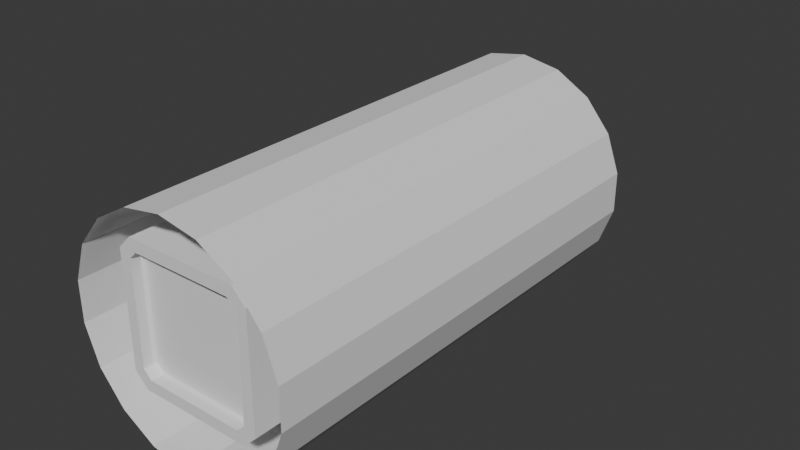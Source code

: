 # Source: SM_Helen_Interior.blend  (saved by Blender 4.2.66; exported with 4.5.12 LTS)
import bpy
from mathutils import Matrix  # noqa: F401  (used for matrix-valued properties, if any)

bpy.ops.wm.read_factory_settings(use_empty=True)
scene = bpy.context.scene
scene.name = 'Scene'

# ---- collections
col_sm_helen_interior = bpy.data.collections.new('SM_Helen_Interior'); scene.collection.children.link(col_sm_helen_interior)

# ---- world
world_world = bpy.data.worlds.new('World'); scene.world = world_world
world_world.use_nodes = True; world_world.node_tree.nodes.clear()
_N = world_world.node_tree.nodes; _L = world_world.node_tree.links
n0 = _N.new('ShaderNodeOutputWorld'); n0.name = 'World Output'; n0.location = (300, 300)
n1 = _N.new('ShaderNodeBackground'); n1.name = 'Background'; n1.location = (10, 300)
n1.inputs[0].default_value = (0.05088, 0.05088, 0.05088, 1.0)
_L.new(n1.outputs[0], n0.inputs[0])
n0.is_active_output = True
world_world.color = (0.05088, 0.05088, 0.05088)
world_world.sun_shadow_jitter_overblur = 0.0

# ---- meshes
me_circle = bpy.data.meshes.new('Circle')
me_circle.from_pydata([(-0.03288, 1.502, -0.03853), (0.04345, 1.556, -0.03853), (-1.217, 1.442, -0.03853), (-2.109, 0.866, -0.03853), (-2.109, 0.866, 0.03853), (-2.057, 0.8261, 0.03853), (2.057, 0.8261, -0.03853), (2.057, 0.8261, 0.03853), (2.109, 0.866, 0.03853), (1.217, 1.442, 0.03853), (-1.222, 1.44, 0.03853), (-1.186, 1.39, -0.03853), (-0.03288, 1.502, 0.03853), (-0.04345, 1.556, -0.03853), (-0.04345, 1.556, 0.03853), (-2.057, 0.8261, -0.03853), (-1.186, 1.39, 0.03853), (1.186, 1.39, -0.03853), (1.186, 1.39, 0.03853), (2.109, 0.866, -0.03853), (0.03288, 1.502, 0.03853), (0.04345, 1.556, 0.03853), (1.22, 1.441, -0.03853), (0.03288, 1.502, -0.03853)], [], [(3, 2, 11, 15), (6, 17, 22, 19), (4, 5, 16, 10), (18, 20, 23, 17), (17, 23, 1, 22), (2, 13, 0, 11), (8, 9, 18, 7), (23, 0, 13, 1), (1, 13, 14, 21), (21, 14, 12, 20), (20, 12, 0, 23), (15, 5, 4, 3), (19, 8, 7, 6), (12, 16, 11, 0), (13, 2, 10, 14), (16, 5, 15, 11), (2, 3, 4, 10), (17, 6, 7, 18), (9, 8, 19, 22), (20, 18, 9, 21), (21, 9, 22, 1), (16, 12, 14, 10)])
me_circle.update()
me_cube_004 = bpy.data.meshes.new('Cube.004')
me_cube_004.from_pydata([(-0.3153, -0.08079, -0.177), (-0.3153, -0.08079, 0.2595), (-0.3153, -0.002919, -0.177), (-0.3153, -0.002919, 0.2595), (0.3153, -0.08079, -0.177), (0.3153, -0.08079, 0.2595), (0.3153, -0.002919, -0.177), (0.3153, -0.002919, 0.2595), (0.2512, -0.08079, -0.1404), (0.2512, -0.08079, 0.2215), (-0.2512, -0.08079, 0.2215), (-0.2512, -0.08079, -0.1404), (-0.3153, -0.002919, -0.2845), (-0.3153, -0.08079, -0.2845), (0.3153, -0.002919, -0.2845), (0.3153, -0.08079, -0.2845), (0.2428, -0.07219, -0.1304), (0.2428, -0.07219, 0.2115), (-0.2428, -0.07219, 0.2115), (-0.2428, -0.07219, -0.1304), (-0.02947, -0.0939, -0.246), (-0.02947, -0.0939, -0.2171), (0.009399, -0.0939, -0.246), (0.009399, -0.0939, -0.2171), (-0.03373, -0.08777, -0.2491), (-0.03373, -0.09525, -0.2315), (-0.03373, -0.08777, -0.2139), (0.01366, -0.08777, -0.2491), (0.01366, -0.08777, -0.2139), (0.01366, -0.09525, -0.2315), (-0.01004, -0.09525, -0.2491), (-0.01004, -0.09525, -0.2139), (-0.04267, -0.08777, -0.2315), (0.0226, -0.08777, -0.2315), (-0.01004, -0.09807, -0.2315), (-0.01004, -0.08777, -0.2558), (-0.01004, -0.08777, -0.2073), (-0.03373, -0.07895, -0.2491), (-0.03373, -0.07895, -0.2139), (0.01366, -0.07895, -0.2491), (0.01366, -0.07895, -0.2139), (-0.04267, -0.07895, -0.2315), (0.0226, -0.07895, -0.2315), (-0.01004, -0.07895, -0.2558), (-0.01004, -0.07895, -0.2073), (0.06018, -0.09236, -0.2425), (0.06018, -0.09236, -0.2206), (0.08964, -0.09236, -0.2425), (0.08964, -0.09236, -0.2206), (0.05696, -0.08771, -0.2449), (0.05696, -0.09338, -0.2315), (0.05696, -0.08771, -0.2182), (0.09287, -0.08771, -0.2449), (0.09287, -0.08771, -0.2182), (0.09287, -0.09338, -0.2315), (0.07491, -0.09338, -0.2449), (0.07491, -0.09338, -0.2182), (0.05018, -0.08771, -0.2315), (0.09965, -0.08771, -0.2315), (0.07491, -0.09552, -0.2315), (0.07491, -0.08771, -0.2499), (0.07491, -0.08771, -0.2131), (0.05696, -0.06815, -0.2449), (0.05696, -0.06815, -0.2182), (0.09287, -0.06815, -0.2449), (0.09287, -0.06815, -0.2182), (0.05018, -0.06815, -0.2315), (0.09965, -0.06815, -0.2315), (0.07491, -0.06815, -0.2499), (0.07491, -0.06815, -0.2131), (-0.1112, -0.09236, -0.2425), (-0.1112, -0.09236, -0.2206), (-0.08174, -0.09236, -0.2425), (-0.08174, -0.09236, -0.2206), (-0.1144, -0.08771, -0.2449), (-0.1144, -0.09338, -0.2315), (-0.1144, -0.08771, -0.2182), (-0.07851, -0.08771, -0.2449), (-0.07851, -0.08771, -0.2182), (-0.07851, -0.09338, -0.2315), (-0.09647, -0.09338, -0.2449), (-0.09647, -0.09338, -0.2182), (-0.1212, -0.08771, -0.2315), (-0.07174, -0.08771, -0.2315), (-0.09647, -0.09552, -0.2315), (-0.09647, -0.08771, -0.2499), (-0.09647, -0.08771, -0.2131), (-0.1144, -0.06815, -0.2449), (-0.1144, -0.06815, -0.2182), (-0.07851, -0.06815, -0.2449), (-0.07851, -0.06815, -0.2182), (-0.1212, -0.06815, -0.2315), (-0.07174, -0.06815, -0.2315), (-0.09647, -0.06815, -0.2499), (-0.09647, -0.06815, -0.2131)], [], [(0, 1, 3, 2), (2, 3, 7, 6), (6, 7, 5, 4), (16, 17, 18, 19), (6, 4, 15, 14), (7, 3, 1, 5), (4, 5, 9, 8), (5, 1, 10, 9), (1, 0, 11, 10), (0, 4, 8, 11), (12, 14, 15, 13), (2, 6, 14, 12), (0, 2, 12, 13), (8, 9, 17, 16), (9, 10, 18, 17), (10, 11, 19, 18), (11, 8, 16, 19), (15, 4, 0, 13), (20, 25, 32, 24), (25, 21, 26, 32), (33, 28, 23, 29), (27, 33, 29, 22), (22, 29, 34, 30), (29, 23, 31, 34), (34, 31, 21, 25), (30, 34, 25, 20), (35, 27, 22, 30), (24, 35, 30, 20), (36, 26, 21, 31), (28, 36, 31, 23), (33, 27, 39, 42), (28, 33, 42, 40), (35, 24, 37, 43), (32, 26, 38, 41), (27, 35, 43, 39), (36, 28, 40, 44), (26, 36, 44, 38), (24, 32, 41, 37), (45, 50, 57, 49), (50, 46, 51, 57), (58, 53, 48, 54), (52, 58, 54, 47), (47, 54, 59, 55), (54, 48, 56, 59), (59, 56, 46, 50), (55, 59, 50, 45), (60, 52, 47, 55), (49, 60, 55, 45), (61, 51, 46, 56), (53, 61, 56, 48), (58, 52, 64, 67), (53, 58, 67, 65), (60, 49, 62, 68), (57, 51, 63, 66), (52, 60, 68, 64), (61, 53, 65, 69), (51, 61, 69, 63), (49, 57, 66, 62), (70, 75, 82, 74), (75, 71, 76, 82), (83, 78, 73, 79), (77, 83, 79, 72), (72, 79, 84, 80), (79, 73, 81, 84), (84, 81, 71, 75), (80, 84, 75, 70), (85, 77, 72, 80), (74, 85, 80, 70), (86, 76, 71, 81), (78, 86, 81, 73), (83, 77, 89, 92), (78, 83, 92, 90), (85, 74, 87, 93), (82, 76, 88, 91), (77, 85, 93, 89), (86, 78, 90, 94), (76, 86, 94, 88), (74, 82, 91, 87)])
me_cube_004.polygons.foreach_set('use_smooth', [0, 0, 0, 0, 0, 0, 0, 0, 0, 0, 0, 0, 0, 0, 0, 0, 0, 0, 1, 1, 1, 1, 1, 1, 1, 1, 1, 1, 1, 1, 1, 1, 1, 1, 1, 1, 1, 1, 1, 1, 1, 1, 1, 1, 1, 1, 1, 1, 1, 1, 1, 1, 1, 1, 1, 1, 1, 1, 1, 1, 1, 1, 1, 1, 1, 1, 1, 1, 1, 1, 1, 1, 1, 1, 1, 1, 1, 1])
_uv = me_cube_004.uv_layers.new(name='UVMap')
_uv.uv.foreach_set('vector', [0.375, 0.0, 0.625, 0.0, 0.625, 0.25, 0.375, 0.25, 0.375, 0.25, 0.625, 0.25, 0.625, 0.5, 0.375, 0.5, 0.375, 0.5, 0.625, 0.5, 0.625, 0.75, 0.375, 0.75, 0.4056, 0.778, 0.5944, 0.778, 0.5944, 0.972, 0.4056, 0.972, 0.375, 0.5, 0.375, 0.75, 0.375, 0.75, 0.375, 0.5, 0.625, 0.5, 0.875, 0.5, 0.875, 0.75, 0.625, 0.75, 0.375, 0.75, 0.625, 0.75, 0.6049, 0.7701, 0.3951, 0.7701, 0.625, 0.75, 0.625, 1.0, 0.6049, 0.9799, 0.6049, 0.7701, 0.625, 1.0, 0.375, 1.0, 0.3951, 0.9799, 0.6049, 0.9799, 0.375, 1.0, 0.375, 0.75, 0.3951, 0.7701, 0.3951, 0.9799, 0.125, 0.5, 0.375, 0.5, 0.375, 0.75, 0.125, 0.75, 0.375, 0.25, 0.375, 0.5, 0.375, 0.5, 0.375, 0.25, 0.375, 0.0, 0.375, 0.25, 0.375, 0.25, 0.375, 0.0, 0.3951, 0.7701, 0.6049, 0.7701, 0.5944, 0.778, 0.4056, 0.778, 0.6049, 0.7701, 0.6049, 0.9799, 0.5944, 0.972, 0.5944, 0.778, 0.6049, 0.9799, 0.3951, 0.9799, 0.4056, 0.972, 0.5944, 0.972, 0.3951, 0.9799, 0.3951, 0.7701, 0.4056, 0.778, 0.4056, 0.972, 0.375, 0.75, 0.375, 0.75, 0.375, 0.0, 0.125, 0.75, 0.375, 0.0, 0.5, 0.0, 0.5, 0.125, 0.375, 0.125, 0.5, 0.0, 0.625, 0.0, 0.625, 0.125, 0.5, 0.125, 0.5, 0.625, 0.625, 0.625, 0.625, 0.75, 0.5, 0.75, 0.375, 0.625, 0.5, 0.625, 0.5, 0.75, 0.375, 0.75, 0.375, 0.75, 0.5, 0.75, 0.5, 0.875, 0.375, 0.875, 0.5, 0.75, 0.625, 0.75, 0.625, 0.875, 0.5, 0.875, 0.5, 0.875, 0.625, 0.875, 0.625, 1.0, 0.5, 1.0, 0.375, 0.875, 0.5, 0.875, 0.5, 1.0, 0.375, 1.0, 0.25, 0.625, 0.375, 0.625, 0.375, 0.75, 0.25, 0.75, 0.125, 0.625, 0.25, 0.625, 0.25, 0.75, 0.125, 0.75, 0.75, 0.625, 0.875, 0.625, 0.875, 0.75, 0.75, 0.75, 0.625, 0.625, 0.75, 0.625, 0.75, 0.75, 0.625, 0.75, 0.5, 0.625, 0.375, 0.625, 0.375, 0.625, 0.5, 0.625, 0.625, 0.625, 0.5, 0.625, 0.5, 0.625, 0.625, 0.625, 0.25, 0.625, 0.125, 0.625, 0.125, 0.625, 0.25, 0.625, 0.5, 0.125, 0.625, 0.125, 0.625, 0.125, 0.5, 0.125, 0.375, 0.625, 0.25, 0.625, 0.25, 0.625, 0.375, 0.625, 0.75, 0.625, 0.625, 0.625, 0.625, 0.625, 0.75, 0.625, 0.875, 0.625, 0.75, 0.625, 0.75, 0.625, 0.875, 0.625, 0.375, 0.125, 0.5, 0.125, 0.5, 0.125, 0.375, 0.125, 0.375, 0.0, 0.5, 0.0, 0.5, 0.125, 0.375, 0.125, 0.5, 0.0, 0.625, 0.0, 0.625, 0.125, 0.5, 0.125, 0.5, 0.625, 0.625, 0.625, 0.625, 0.75, 0.5, 0.75, 0.375, 0.625, 0.5, 0.625, 0.5, 0.75, 0.375, 0.75, 0.375, 0.75, 0.5, 0.75, 0.5, 0.875, 0.375, 0.875, 0.5, 0.75, 0.625, 0.75, 0.625, 0.875, 0.5, 0.875, 0.5, 0.875, 0.625, 0.875, 0.625, 1.0, 0.5, 1.0, 0.375, 0.875, 0.5, 0.875, 0.5, 1.0, 0.375, 1.0, 0.25, 0.625, 0.375, 0.625, 0.375, 0.75, 0.25, 0.75, 0.125, 0.625, 0.25, 0.625, 0.25, 0.75, 0.125, 0.75, 0.75, 0.625, 0.875, 0.625, 0.875, 0.75, 0.75, 0.75, 0.625, 0.625, 0.75, 0.625, 0.75, 0.75, 0.625, 0.75, 0.5, 0.625, 0.375, 0.625, 0.375, 0.625, 0.5, 0.625, 0.625, 0.625, 0.5, 0.625, 0.5, 0.625, 0.625, 0.625, 0.25, 0.625, 0.125, 0.625, 0.125, 0.625, 0.25, 0.625, 0.5, 0.125, 0.625, 0.125, 0.625, 0.125, 0.5, 0.125, 0.375, 0.625, 0.25, 0.625, 0.25, 0.625, 0.375, 0.625, 0.75, 0.625, 0.625, 0.625, 0.625, 0.625, 0.75, 0.625, 0.875, 0.625, 0.75, 0.625, 0.75, 0.625, 0.875, 0.625, 0.375, 0.125, 0.5, 0.125, 0.5, 0.125, 0.375, 0.125, 0.375, 0.0, 0.5, 0.0, 0.5, 0.125, 0.375, 0.125, 0.5, 0.0, 0.625, 0.0, 0.625, 0.125, 0.5, 0.125, 0.5, 0.625, 0.625, 0.625, 0.625, 0.75, 0.5, 0.75, 0.375, 0.625, 0.5, 0.625, 0.5, 0.75, 0.375, 0.75, 0.375, 0.75, 0.5, 0.75, 0.5, 0.875, 0.375, 0.875, 0.5, 0.75, 0.625, 0.75, 0.625, 0.875, 0.5, 0.875, 0.5, 0.875, 0.625, 0.875, 0.625, 1.0, 0.5, 1.0, 0.375, 0.875, 0.5, 0.875, 0.5, 1.0, 0.375, 1.0, 0.25, 0.625, 0.375, 0.625, 0.375, 0.75, 0.25, 0.75, 0.125, 0.625, 0.25, 0.625, 0.25, 0.75, 0.125, 0.75, 0.75, 0.625, 0.875, 0.625, 0.875, 0.75, 0.75, 0.75, 0.625, 0.625, 0.75, 0.625, 0.75, 0.75, 0.625, 0.75, 0.5, 0.625, 0.375, 0.625, 0.375, 0.625, 0.5, 0.625, 0.625, 0.625, 0.5, 0.625, 0.5, 0.625, 0.625, 0.625, 0.25, 0.625, 0.125, 0.625, 0.125, 0.625, 0.25, 0.625, 0.5, 0.125, 0.625, 0.125, 0.625, 0.125, 0.5, 0.125, 0.375, 0.625, 0.25, 0.625, 0.25, 0.625, 0.375, 0.625, 0.75, 0.625, 0.625, 0.625, 0.625, 0.625, 0.75, 0.625, 0.875, 0.625, 0.75, 0.625, 0.75, 0.625, 0.875, 0.625, 0.375, 0.125, 0.5, 0.125, 0.5, 0.125, 0.375, 0.125])
me_cube_004.update()
me_cube_007 = bpy.data.meshes.new('Cube.007')
me_cube_007.from_pydata([(-0.3153, -0.08079, -0.177), (-0.3153, -0.08079, 0.2595), (-0.3153, -0.002919, -0.177), (-0.3153, -0.002919, 0.2595), (0.3153, -0.08079, -0.177), (0.3153, -0.08079, 0.2595), (0.3153, -0.002919, -0.177), (0.3153, -0.002919, 0.2595), (0.2512, -0.08079, -0.1404), (0.2512, -0.08079, 0.2215), (-0.2512, -0.08079, 0.2215), (-0.2512, -0.08079, -0.1404), (-0.3153, -0.002919, -0.2845), (-0.3153, -0.08079, -0.2845), (0.3153, -0.002919, -0.2845), (0.3153, -0.08079, -0.2845), (0.2428, -0.07219, -0.1304), (0.2428, -0.07219, 0.2115), (-0.2428, -0.07219, 0.2115), (-0.2428, -0.07219, -0.1304), (-0.02947, -0.0939, -0.246), (-0.02947, -0.0939, -0.2171), (0.009399, -0.0939, -0.246), (0.009399, -0.0939, -0.2171), (-0.03373, -0.08777, -0.2491), (-0.03373, -0.09525, -0.2315), (-0.03373, -0.08777, -0.2139), (0.01366, -0.08777, -0.2491), (0.01366, -0.08777, -0.2139), (0.01366, -0.09525, -0.2315), (-0.01004, -0.09525, -0.2491), (-0.01004, -0.09525, -0.2139), (-0.04267, -0.08777, -0.2315), (0.0226, -0.08777, -0.2315), (-0.01004, -0.09807, -0.2315), (-0.01004, -0.08777, -0.2558), (-0.01004, -0.08777, -0.2073), (-0.03373, -0.07895, -0.2491), (-0.03373, -0.07895, -0.2139), (0.01366, -0.07895, -0.2491), (0.01366, -0.07895, -0.2139), (-0.04267, -0.07895, -0.2315), (0.0226, -0.07895, -0.2315), (-0.01004, -0.07895, -0.2558), (-0.01004, -0.07895, -0.2073), (0.06018, -0.09236, -0.2425), (0.06018, -0.09236, -0.2206), (0.08964, -0.09236, -0.2425), (0.08964, -0.09236, -0.2206), (0.05696, -0.08771, -0.2449), (0.05696, -0.09338, -0.2315), (0.05696, -0.08771, -0.2182), (0.09287, -0.08771, -0.2449), (0.09287, -0.08771, -0.2182), (0.09287, -0.09338, -0.2315), (0.07491, -0.09338, -0.2449), (0.07491, -0.09338, -0.2182), (0.05018, -0.08771, -0.2315), (0.09965, -0.08771, -0.2315), (0.07491, -0.09552, -0.2315), (0.07491, -0.08771, -0.2499), (0.07491, -0.08771, -0.2131), (0.05696, -0.06815, -0.2449), (0.05696, -0.06815, -0.2182), (0.09287, -0.06815, -0.2449), (0.09287, -0.06815, -0.2182), (0.05018, -0.06815, -0.2315), (0.09965, -0.06815, -0.2315), (0.07491, -0.06815, -0.2499), (0.07491, -0.06815, -0.2131), (-0.1112, -0.09236, -0.2425), (-0.1112, -0.09236, -0.2206), (-0.08174, -0.09236, -0.2425), (-0.08174, -0.09236, -0.2206), (-0.1144, -0.08771, -0.2449), (-0.1144, -0.09338, -0.2315), (-0.1144, -0.08771, -0.2182), (-0.07851, -0.08771, -0.2449), (-0.07851, -0.08771, -0.2182), (-0.07851, -0.09338, -0.2315), (-0.09647, -0.09338, -0.2449), (-0.09647, -0.09338, -0.2182), (-0.1212, -0.08771, -0.2315), (-0.07174, -0.08771, -0.2315), (-0.09647, -0.09552, -0.2315), (-0.09647, -0.08771, -0.2499), (-0.09647, -0.08771, -0.2131), (-0.1144, -0.06815, -0.2449), (-0.1144, -0.06815, -0.2182), (-0.07851, -0.06815, -0.2449), (-0.07851, -0.06815, -0.2182), (-0.1212, -0.06815, -0.2315), (-0.07174, -0.06815, -0.2315), (-0.09647, -0.06815, -0.2499), (-0.09647, -0.06815, -0.2131)], [], [(0, 1, 3, 2), (2, 3, 7, 6), (6, 7, 5, 4), (16, 17, 18, 19), (6, 4, 15, 14), (7, 3, 1, 5), (4, 5, 9, 8), (5, 1, 10, 9), (1, 0, 11, 10), (0, 4, 8, 11), (12, 14, 15, 13), (2, 6, 14, 12), (0, 2, 12, 13), (8, 9, 17, 16), (9, 10, 18, 17), (10, 11, 19, 18), (11, 8, 16, 19), (15, 4, 0, 13), (20, 25, 32, 24), (25, 21, 26, 32), (33, 28, 23, 29), (27, 33, 29, 22), (22, 29, 34, 30), (29, 23, 31, 34), (34, 31, 21, 25), (30, 34, 25, 20), (35, 27, 22, 30), (24, 35, 30, 20), (36, 26, 21, 31), (28, 36, 31, 23), (33, 27, 39, 42), (28, 33, 42, 40), (35, 24, 37, 43), (32, 26, 38, 41), (27, 35, 43, 39), (36, 28, 40, 44), (26, 36, 44, 38), (24, 32, 41, 37), (45, 50, 57, 49), (50, 46, 51, 57), (58, 53, 48, 54), (52, 58, 54, 47), (47, 54, 59, 55), (54, 48, 56, 59), (59, 56, 46, 50), (55, 59, 50, 45), (60, 52, 47, 55), (49, 60, 55, 45), (61, 51, 46, 56), (53, 61, 56, 48), (58, 52, 64, 67), (53, 58, 67, 65), (60, 49, 62, 68), (57, 51, 63, 66), (52, 60, 68, 64), (61, 53, 65, 69), (51, 61, 69, 63), (49, 57, 66, 62), (70, 75, 82, 74), (75, 71, 76, 82), (83, 78, 73, 79), (77, 83, 79, 72), (72, 79, 84, 80), (79, 73, 81, 84), (84, 81, 71, 75), (80, 84, 75, 70), (85, 77, 72, 80), (74, 85, 80, 70), (86, 76, 71, 81), (78, 86, 81, 73), (83, 77, 89, 92), (78, 83, 92, 90), (85, 74, 87, 93), (82, 76, 88, 91), (77, 85, 93, 89), (86, 78, 90, 94), (76, 86, 94, 88), (74, 82, 91, 87)])
me_cube_007.polygons.foreach_set('use_smooth', [0, 0, 0, 0, 0, 0, 0, 0, 0, 0, 0, 0, 0, 0, 0, 0, 0, 0, 1, 1, 1, 1, 1, 1, 1, 1, 1, 1, 1, 1, 1, 1, 1, 1, 1, 1, 1, 1, 1, 1, 1, 1, 1, 1, 1, 1, 1, 1, 1, 1, 1, 1, 1, 1, 1, 1, 1, 1, 1, 1, 1, 1, 1, 1, 1, 1, 1, 1, 1, 1, 1, 1, 1, 1, 1, 1, 1, 1])
_uv = me_cube_007.uv_layers.new(name='UVMap')
_uv.uv.foreach_set('vector', [0.375, 0.0, 0.625, 0.0, 0.625, 0.25, 0.375, 0.25, 0.375, 0.25, 0.625, 0.25, 0.625, 0.5, 0.375, 0.5, 0.375, 0.5, 0.625, 0.5, 0.625, 0.75, 0.375, 0.75, 0.4056, 0.778, 0.5944, 0.778, 0.5944, 0.972, 0.4056, 0.972, 0.375, 0.5, 0.375, 0.75, 0.375, 0.75, 0.375, 0.5, 0.625, 0.5, 0.875, 0.5, 0.875, 0.75, 0.625, 0.75, 0.375, 0.75, 0.625, 0.75, 0.6049, 0.7701, 0.3951, 0.7701, 0.625, 0.75, 0.625, 1.0, 0.6049, 0.9799, 0.6049, 0.7701, 0.625, 1.0, 0.375, 1.0, 0.3951, 0.9799, 0.6049, 0.9799, 0.375, 1.0, 0.375, 0.75, 0.3951, 0.7701, 0.3951, 0.9799, 0.125, 0.5, 0.375, 0.5, 0.375, 0.75, 0.125, 0.75, 0.375, 0.25, 0.375, 0.5, 0.375, 0.5, 0.375, 0.25, 0.375, 0.0, 0.375, 0.25, 0.375, 0.25, 0.375, 0.0, 0.3951, 0.7701, 0.6049, 0.7701, 0.5944, 0.778, 0.4056, 0.778, 0.6049, 0.7701, 0.6049, 0.9799, 0.5944, 0.972, 0.5944, 0.778, 0.6049, 0.9799, 0.3951, 0.9799, 0.4056, 0.972, 0.5944, 0.972, 0.3951, 0.9799, 0.3951, 0.7701, 0.4056, 0.778, 0.4056, 0.972, 0.375, 0.75, 0.375, 0.75, 0.375, 0.0, 0.125, 0.75, 0.375, 0.0, 0.5, 0.0, 0.5, 0.125, 0.375, 0.125, 0.5, 0.0, 0.625, 0.0, 0.625, 0.125, 0.5, 0.125, 0.5, 0.625, 0.625, 0.625, 0.625, 0.75, 0.5, 0.75, 0.375, 0.625, 0.5, 0.625, 0.5, 0.75, 0.375, 0.75, 0.375, 0.75, 0.5, 0.75, 0.5, 0.875, 0.375, 0.875, 0.5, 0.75, 0.625, 0.75, 0.625, 0.875, 0.5, 0.875, 0.5, 0.875, 0.625, 0.875, 0.625, 1.0, 0.5, 1.0, 0.375, 0.875, 0.5, 0.875, 0.5, 1.0, 0.375, 1.0, 0.25, 0.625, 0.375, 0.625, 0.375, 0.75, 0.25, 0.75, 0.125, 0.625, 0.25, 0.625, 0.25, 0.75, 0.125, 0.75, 0.75, 0.625, 0.875, 0.625, 0.875, 0.75, 0.75, 0.75, 0.625, 0.625, 0.75, 0.625, 0.75, 0.75, 0.625, 0.75, 0.5, 0.625, 0.375, 0.625, 0.375, 0.625, 0.5, 0.625, 0.625, 0.625, 0.5, 0.625, 0.5, 0.625, 0.625, 0.625, 0.25, 0.625, 0.125, 0.625, 0.125, 0.625, 0.25, 0.625, 0.5, 0.125, 0.625, 0.125, 0.625, 0.125, 0.5, 0.125, 0.375, 0.625, 0.25, 0.625, 0.25, 0.625, 0.375, 0.625, 0.75, 0.625, 0.625, 0.625, 0.625, 0.625, 0.75, 0.625, 0.875, 0.625, 0.75, 0.625, 0.75, 0.625, 0.875, 0.625, 0.375, 0.125, 0.5, 0.125, 0.5, 0.125, 0.375, 0.125, 0.375, 0.0, 0.5, 0.0, 0.5, 0.125, 0.375, 0.125, 0.5, 0.0, 0.625, 0.0, 0.625, 0.125, 0.5, 0.125, 0.5, 0.625, 0.625, 0.625, 0.625, 0.75, 0.5, 0.75, 0.375, 0.625, 0.5, 0.625, 0.5, 0.75, 0.375, 0.75, 0.375, 0.75, 0.5, 0.75, 0.5, 0.875, 0.375, 0.875, 0.5, 0.75, 0.625, 0.75, 0.625, 0.875, 0.5, 0.875, 0.5, 0.875, 0.625, 0.875, 0.625, 1.0, 0.5, 1.0, 0.375, 0.875, 0.5, 0.875, 0.5, 1.0, 0.375, 1.0, 0.25, 0.625, 0.375, 0.625, 0.375, 0.75, 0.25, 0.75, 0.125, 0.625, 0.25, 0.625, 0.25, 0.75, 0.125, 0.75, 0.75, 0.625, 0.875, 0.625, 0.875, 0.75, 0.75, 0.75, 0.625, 0.625, 0.75, 0.625, 0.75, 0.75, 0.625, 0.75, 0.5, 0.625, 0.375, 0.625, 0.375, 0.625, 0.5, 0.625, 0.625, 0.625, 0.5, 0.625, 0.5, 0.625, 0.625, 0.625, 0.25, 0.625, 0.125, 0.625, 0.125, 0.625, 0.25, 0.625, 0.5, 0.125, 0.625, 0.125, 0.625, 0.125, 0.5, 0.125, 0.375, 0.625, 0.25, 0.625, 0.25, 0.625, 0.375, 0.625, 0.75, 0.625, 0.625, 0.625, 0.625, 0.625, 0.75, 0.625, 0.875, 0.625, 0.75, 0.625, 0.75, 0.625, 0.875, 0.625, 0.375, 0.125, 0.5, 0.125, 0.5, 0.125, 0.375, 0.125, 0.375, 0.0, 0.5, 0.0, 0.5, 0.125, 0.375, 0.125, 0.5, 0.0, 0.625, 0.0, 0.625, 0.125, 0.5, 0.125, 0.5, 0.625, 0.625, 0.625, 0.625, 0.75, 0.5, 0.75, 0.375, 0.625, 0.5, 0.625, 0.5, 0.75, 0.375, 0.75, 0.375, 0.75, 0.5, 0.75, 0.5, 0.875, 0.375, 0.875, 0.5, 0.75, 0.625, 0.75, 0.625, 0.875, 0.5, 0.875, 0.5, 0.875, 0.625, 0.875, 0.625, 1.0, 0.5, 1.0, 0.375, 0.875, 0.5, 0.875, 0.5, 1.0, 0.375, 1.0, 0.25, 0.625, 0.375, 0.625, 0.375, 0.75, 0.25, 0.75, 0.125, 0.625, 0.25, 0.625, 0.25, 0.75, 0.125, 0.75, 0.75, 0.625, 0.875, 0.625, 0.875, 0.75, 0.75, 0.75, 0.625, 0.625, 0.75, 0.625, 0.75, 0.75, 0.625, 0.75, 0.5, 0.625, 0.375, 0.625, 0.375, 0.625, 0.5, 0.625, 0.625, 0.625, 0.5, 0.625, 0.5, 0.625, 0.625, 0.625, 0.25, 0.625, 0.125, 0.625, 0.125, 0.625, 0.25, 0.625, 0.5, 0.125, 0.625, 0.125, 0.625, 0.125, 0.5, 0.125, 0.375, 0.625, 0.25, 0.625, 0.25, 0.625, 0.375, 0.625, 0.75, 0.625, 0.625, 0.625, 0.625, 0.625, 0.75, 0.625, 0.875, 0.625, 0.75, 0.625, 0.75, 0.625, 0.875, 0.625, 0.375, 0.125, 0.5, 0.125, 0.5, 0.125, 0.375, 0.125])
me_cube_007.update()
me_cube_008 = bpy.data.meshes.new('Cube.008')
me_cube_008.from_pydata([(-0.3153, -0.08079, -0.177), (-0.3153, -0.08079, 0.2595), (-0.3153, -0.002919, -0.177), (-0.3153, -0.002919, 0.2595), (0.3153, -0.08079, -0.177), (0.3153, -0.08079, 0.2595), (0.3153, -0.002919, -0.177), (0.3153, -0.002919, 0.2595), (0.2512, -0.08079, -0.1404), (0.2512, -0.08079, 0.2215), (-0.2512, -0.08079, 0.2215), (-0.2512, -0.08079, -0.1404), (-0.3153, -0.002919, -0.2845), (-0.3153, -0.08079, -0.2845), (0.3153, -0.002919, -0.2845), (0.3153, -0.08079, -0.2845), (0.2428, -0.07219, -0.1304), (0.2428, -0.07219, 0.2115), (-0.2428, -0.07219, 0.2115), (-0.2428, -0.07219, -0.1304), (-0.02947, -0.0939, -0.246), (-0.02947, -0.0939, -0.2171), (0.009399, -0.0939, -0.246), (0.009399, -0.0939, -0.2171), (-0.03373, -0.08777, -0.2491), (-0.03373, -0.09525, -0.2315), (-0.03373, -0.08777, -0.2139), (0.01366, -0.08777, -0.2491), (0.01366, -0.08777, -0.2139), (0.01366, -0.09525, -0.2315), (-0.01004, -0.09525, -0.2491), (-0.01004, -0.09525, -0.2139), (-0.04267, -0.08777, -0.2315), (0.0226, -0.08777, -0.2315), (-0.01004, -0.09807, -0.2315), (-0.01004, -0.08777, -0.2558), (-0.01004, -0.08777, -0.2073), (-0.03373, -0.07895, -0.2491), (-0.03373, -0.07895, -0.2139), (0.01366, -0.07895, -0.2491), (0.01366, -0.07895, -0.2139), (-0.04267, -0.07895, -0.2315), (0.0226, -0.07895, -0.2315), (-0.01004, -0.07895, -0.2558), (-0.01004, -0.07895, -0.2073), (0.06018, -0.09236, -0.2425), (0.06018, -0.09236, -0.2206), (0.08964, -0.09236, -0.2425), (0.08964, -0.09236, -0.2206), (0.05696, -0.08771, -0.2449), (0.05696, -0.09338, -0.2315), (0.05696, -0.08771, -0.2182), (0.09287, -0.08771, -0.2449), (0.09287, -0.08771, -0.2182), (0.09287, -0.09338, -0.2315), (0.07491, -0.09338, -0.2449), (0.07491, -0.09338, -0.2182), (0.05018, -0.08771, -0.2315), (0.09965, -0.08771, -0.2315), (0.07491, -0.09552, -0.2315), (0.07491, -0.08771, -0.2499), (0.07491, -0.08771, -0.2131), (0.05696, -0.06815, -0.2449), (0.05696, -0.06815, -0.2182), (0.09287, -0.06815, -0.2449), (0.09287, -0.06815, -0.2182), (0.05018, -0.06815, -0.2315), (0.09965, -0.06815, -0.2315), (0.07491, -0.06815, -0.2499), (0.07491, -0.06815, -0.2131), (-0.1112, -0.09236, -0.2425), (-0.1112, -0.09236, -0.2206), (-0.08174, -0.09236, -0.2425), (-0.08174, -0.09236, -0.2206), (-0.1144, -0.08771, -0.2449), (-0.1144, -0.09338, -0.2315), (-0.1144, -0.08771, -0.2182), (-0.07851, -0.08771, -0.2449), (-0.07851, -0.08771, -0.2182), (-0.07851, -0.09338, -0.2315), (-0.09647, -0.09338, -0.2449), (-0.09647, -0.09338, -0.2182), (-0.1212, -0.08771, -0.2315), (-0.07174, -0.08771, -0.2315), (-0.09647, -0.09552, -0.2315), (-0.09647, -0.08771, -0.2499), (-0.09647, -0.08771, -0.2131), (-0.1144, -0.06815, -0.2449), (-0.1144, -0.06815, -0.2182), (-0.07851, -0.06815, -0.2449), (-0.07851, -0.06815, -0.2182), (-0.1212, -0.06815, -0.2315), (-0.07174, -0.06815, -0.2315), (-0.09647, -0.06815, -0.2499), (-0.09647, -0.06815, -0.2131)], [], [(0, 1, 3, 2), (2, 3, 7, 6), (6, 7, 5, 4), (16, 17, 18, 19), (6, 4, 15, 14), (7, 3, 1, 5), (4, 5, 9, 8), (5, 1, 10, 9), (1, 0, 11, 10), (0, 4, 8, 11), (12, 14, 15, 13), (2, 6, 14, 12), (0, 2, 12, 13), (8, 9, 17, 16), (9, 10, 18, 17), (10, 11, 19, 18), (11, 8, 16, 19), (15, 4, 0, 13), (20, 25, 32, 24), (25, 21, 26, 32), (33, 28, 23, 29), (27, 33, 29, 22), (22, 29, 34, 30), (29, 23, 31, 34), (34, 31, 21, 25), (30, 34, 25, 20), (35, 27, 22, 30), (24, 35, 30, 20), (36, 26, 21, 31), (28, 36, 31, 23), (33, 27, 39, 42), (28, 33, 42, 40), (35, 24, 37, 43), (32, 26, 38, 41), (27, 35, 43, 39), (36, 28, 40, 44), (26, 36, 44, 38), (24, 32, 41, 37), (45, 50, 57, 49), (50, 46, 51, 57), (58, 53, 48, 54), (52, 58, 54, 47), (47, 54, 59, 55), (54, 48, 56, 59), (59, 56, 46, 50), (55, 59, 50, 45), (60, 52, 47, 55), (49, 60, 55, 45), (61, 51, 46, 56), (53, 61, 56, 48), (58, 52, 64, 67), (53, 58, 67, 65), (60, 49, 62, 68), (57, 51, 63, 66), (52, 60, 68, 64), (61, 53, 65, 69), (51, 61, 69, 63), (49, 57, 66, 62), (70, 75, 82, 74), (75, 71, 76, 82), (83, 78, 73, 79), (77, 83, 79, 72), (72, 79, 84, 80), (79, 73, 81, 84), (84, 81, 71, 75), (80, 84, 75, 70), (85, 77, 72, 80), (74, 85, 80, 70), (86, 76, 71, 81), (78, 86, 81, 73), (83, 77, 89, 92), (78, 83, 92, 90), (85, 74, 87, 93), (82, 76, 88, 91), (77, 85, 93, 89), (86, 78, 90, 94), (76, 86, 94, 88), (74, 82, 91, 87)])
me_cube_008.polygons.foreach_set('use_smooth', [0, 0, 0, 0, 0, 0, 0, 0, 0, 0, 0, 0, 0, 0, 0, 0, 0, 0, 1, 1, 1, 1, 1, 1, 1, 1, 1, 1, 1, 1, 1, 1, 1, 1, 1, 1, 1, 1, 1, 1, 1, 1, 1, 1, 1, 1, 1, 1, 1, 1, 1, 1, 1, 1, 1, 1, 1, 1, 1, 1, 1, 1, 1, 1, 1, 1, 1, 1, 1, 1, 1, 1, 1, 1, 1, 1, 1, 1])
_uv = me_cube_008.uv_layers.new(name='UVMap')
_uv.uv.foreach_set('vector', [0.375, 0.0, 0.625, 0.0, 0.625, 0.25, 0.375, 0.25, 0.375, 0.25, 0.625, 0.25, 0.625, 0.5, 0.375, 0.5, 0.375, 0.5, 0.625, 0.5, 0.625, 0.75, 0.375, 0.75, 0.4056, 0.778, 0.5944, 0.778, 0.5944, 0.972, 0.4056, 0.972, 0.375, 0.5, 0.375, 0.75, 0.375, 0.75, 0.375, 0.5, 0.625, 0.5, 0.875, 0.5, 0.875, 0.75, 0.625, 0.75, 0.375, 0.75, 0.625, 0.75, 0.6049, 0.7701, 0.3951, 0.7701, 0.625, 0.75, 0.625, 1.0, 0.6049, 0.9799, 0.6049, 0.7701, 0.625, 1.0, 0.375, 1.0, 0.3951, 0.9799, 0.6049, 0.9799, 0.375, 1.0, 0.375, 0.75, 0.3951, 0.7701, 0.3951, 0.9799, 0.125, 0.5, 0.375, 0.5, 0.375, 0.75, 0.125, 0.75, 0.375, 0.25, 0.375, 0.5, 0.375, 0.5, 0.375, 0.25, 0.375, 0.0, 0.375, 0.25, 0.375, 0.25, 0.375, 0.0, 0.3951, 0.7701, 0.6049, 0.7701, 0.5944, 0.778, 0.4056, 0.778, 0.6049, 0.7701, 0.6049, 0.9799, 0.5944, 0.972, 0.5944, 0.778, 0.6049, 0.9799, 0.3951, 0.9799, 0.4056, 0.972, 0.5944, 0.972, 0.3951, 0.9799, 0.3951, 0.7701, 0.4056, 0.778, 0.4056, 0.972, 0.375, 0.75, 0.375, 0.75, 0.375, 0.0, 0.125, 0.75, 0.375, 0.0, 0.5, 0.0, 0.5, 0.125, 0.375, 0.125, 0.5, 0.0, 0.625, 0.0, 0.625, 0.125, 0.5, 0.125, 0.5, 0.625, 0.625, 0.625, 0.625, 0.75, 0.5, 0.75, 0.375, 0.625, 0.5, 0.625, 0.5, 0.75, 0.375, 0.75, 0.375, 0.75, 0.5, 0.75, 0.5, 0.875, 0.375, 0.875, 0.5, 0.75, 0.625, 0.75, 0.625, 0.875, 0.5, 0.875, 0.5, 0.875, 0.625, 0.875, 0.625, 1.0, 0.5, 1.0, 0.375, 0.875, 0.5, 0.875, 0.5, 1.0, 0.375, 1.0, 0.25, 0.625, 0.375, 0.625, 0.375, 0.75, 0.25, 0.75, 0.125, 0.625, 0.25, 0.625, 0.25, 0.75, 0.125, 0.75, 0.75, 0.625, 0.875, 0.625, 0.875, 0.75, 0.75, 0.75, 0.625, 0.625, 0.75, 0.625, 0.75, 0.75, 0.625, 0.75, 0.5, 0.625, 0.375, 0.625, 0.375, 0.625, 0.5, 0.625, 0.625, 0.625, 0.5, 0.625, 0.5, 0.625, 0.625, 0.625, 0.25, 0.625, 0.125, 0.625, 0.125, 0.625, 0.25, 0.625, 0.5, 0.125, 0.625, 0.125, 0.625, 0.125, 0.5, 0.125, 0.375, 0.625, 0.25, 0.625, 0.25, 0.625, 0.375, 0.625, 0.75, 0.625, 0.625, 0.625, 0.625, 0.625, 0.75, 0.625, 0.875, 0.625, 0.75, 0.625, 0.75, 0.625, 0.875, 0.625, 0.375, 0.125, 0.5, 0.125, 0.5, 0.125, 0.375, 0.125, 0.375, 0.0, 0.5, 0.0, 0.5, 0.125, 0.375, 0.125, 0.5, 0.0, 0.625, 0.0, 0.625, 0.125, 0.5, 0.125, 0.5, 0.625, 0.625, 0.625, 0.625, 0.75, 0.5, 0.75, 0.375, 0.625, 0.5, 0.625, 0.5, 0.75, 0.375, 0.75, 0.375, 0.75, 0.5, 0.75, 0.5, 0.875, 0.375, 0.875, 0.5, 0.75, 0.625, 0.75, 0.625, 0.875, 0.5, 0.875, 0.5, 0.875, 0.625, 0.875, 0.625, 1.0, 0.5, 1.0, 0.375, 0.875, 0.5, 0.875, 0.5, 1.0, 0.375, 1.0, 0.25, 0.625, 0.375, 0.625, 0.375, 0.75, 0.25, 0.75, 0.125, 0.625, 0.25, 0.625, 0.25, 0.75, 0.125, 0.75, 0.75, 0.625, 0.875, 0.625, 0.875, 0.75, 0.75, 0.75, 0.625, 0.625, 0.75, 0.625, 0.75, 0.75, 0.625, 0.75, 0.5, 0.625, 0.375, 0.625, 0.375, 0.625, 0.5, 0.625, 0.625, 0.625, 0.5, 0.625, 0.5, 0.625, 0.625, 0.625, 0.25, 0.625, 0.125, 0.625, 0.125, 0.625, 0.25, 0.625, 0.5, 0.125, 0.625, 0.125, 0.625, 0.125, 0.5, 0.125, 0.375, 0.625, 0.25, 0.625, 0.25, 0.625, 0.375, 0.625, 0.75, 0.625, 0.625, 0.625, 0.625, 0.625, 0.75, 0.625, 0.875, 0.625, 0.75, 0.625, 0.75, 0.625, 0.875, 0.625, 0.375, 0.125, 0.5, 0.125, 0.5, 0.125, 0.375, 0.125, 0.375, 0.0, 0.5, 0.0, 0.5, 0.125, 0.375, 0.125, 0.5, 0.0, 0.625, 0.0, 0.625, 0.125, 0.5, 0.125, 0.5, 0.625, 0.625, 0.625, 0.625, 0.75, 0.5, 0.75, 0.375, 0.625, 0.5, 0.625, 0.5, 0.75, 0.375, 0.75, 0.375, 0.75, 0.5, 0.75, 0.5, 0.875, 0.375, 0.875, 0.5, 0.75, 0.625, 0.75, 0.625, 0.875, 0.5, 0.875, 0.5, 0.875, 0.625, 0.875, 0.625, 1.0, 0.5, 1.0, 0.375, 0.875, 0.5, 0.875, 0.5, 1.0, 0.375, 1.0, 0.25, 0.625, 0.375, 0.625, 0.375, 0.75, 0.25, 0.75, 0.125, 0.625, 0.25, 0.625, 0.25, 0.75, 0.125, 0.75, 0.75, 0.625, 0.875, 0.625, 0.875, 0.75, 0.75, 0.75, 0.625, 0.625, 0.75, 0.625, 0.75, 0.75, 0.625, 0.75, 0.5, 0.625, 0.375, 0.625, 0.375, 0.625, 0.5, 0.625, 0.625, 0.625, 0.5, 0.625, 0.5, 0.625, 0.625, 0.625, 0.25, 0.625, 0.125, 0.625, 0.125, 0.625, 0.25, 0.625, 0.5, 0.125, 0.625, 0.125, 0.625, 0.125, 0.5, 0.125, 0.375, 0.625, 0.25, 0.625, 0.25, 0.625, 0.375, 0.625, 0.75, 0.625, 0.625, 0.625, 0.625, 0.625, 0.75, 0.625, 0.875, 0.625, 0.75, 0.625, 0.75, 0.625, 0.875, 0.625, 0.375, 0.125, 0.5, 0.125, 0.5, 0.125, 0.375, 0.125])
me_cube_008.update()
me_cube_009 = bpy.data.meshes.new('Cube.009')
me_cube_009.from_pydata([(-0.6568, -0.1969, -0.0946), (-1.171, -0.3782, 0.0946), (-0.6568, 0.1969, -0.0946), (-1.171, 0.3782, 0.0946), (0.6568, -0.1969, -0.0946), (1.171, -0.3782, 0.0946), (0.6568, 0.1969, -0.0946), (1.171, 0.3782, 0.0946), (0.02421, -0.08405, 0.3062), (0.02421, -0.08405, 0.05178), (0.02421, -0.05482, 0.3062), (0.02421, -0.05482, 0.05178), (-0.001099, -0.04021, 0.3062), (-0.001099, -0.04021, 0.05178), (-0.1125, -0.09846, 0.264), (0.1103, -0.09846, 0.264), (-0.001099, -0.09867, 0.05178), (-0.001099, -0.09867, 0.3062), (-0.02641, -0.08405, 0.05178), (-0.02641, -0.08405, 0.3062), (-0.02641, -0.05482, 0.05178), (-0.02641, -0.05482, 0.3062), (0.1103, -0.04041, 0.264), (-0.1125, -0.04041, 0.264), (0.1103, -0.01138, 0.3142), (-0.1125, -0.01138, 0.3142), (-0.1125, -0.1275, 0.3142), (0.1103, -0.1275, 0.3142), (-0.1125, -0.09846, 0.3645), (0.1103, -0.09846, 0.3645), (-0.1125, -0.04041, 0.3645), (0.1103, -0.04041, 0.3645), (-0.07042, 0.1969, -0.0946), (0.07042, 0.1969, -0.0946), (0.1213, 0.3782, 0.0946), (-0.1213, 0.3782, 0.0946), (0.1213, -0.3782, -0.0946), (-0.07042, -0.1969, -0.0946), (-0.1213, -0.3782, 0.0946), (0.1213, -0.3782, 0.0946), (-0.08324, 0.1684, 0.0946), (-0.08324, -0.3393, 0.0946), (0.08324, -0.3393, 0.0946), (0.08324, 0.1684, 0.0946), (-0.08324, 0.1684, 0.1169), (-0.08324, -0.3393, 0.1169), (0.08324, 0.1684, 0.1169), (0.08324, -0.3393, 0.1169), (-0.05557, 0.1522, 0.1169), (-0.05557, -0.3231, 0.1169), (0.05557, -0.3231, 0.1169), (0.05557, 0.1522, 0.1169), (-0.05557, 0.1522, 0.1116), (-0.05557, -0.3231, 0.1116), (0.05557, 0.1522, 0.1116), (0.05557, -0.3231, 0.1116), (-0.9647, 0.007462, 0.06227), (-0.9647, 0.007462, 0.1182), (-0.9647, 0.2518, 0.06227), (-0.9647, 0.2518, 0.1182), (-0.5887, 0.007462, 0.06227), (-0.5887, 0.007462, 0.1182), (-0.5887, 0.2518, 0.06227), (-0.5887, 0.2518, 0.1182), (-0.9647, 0.2807, 0.1182), (-0.9647, 0.2807, 0.06227), (-0.5887, 0.2807, 0.06227), (-0.5887, 0.2807, 0.1182), (-0.933, 0.2518, 0.185), (-0.6204, 0.2518, 0.185), (-0.933, 0.2807, 0.185), (-0.6204, 0.2807, 0.185), (-0.5337, 0.007462, 0.06227), (-0.5337, 0.007462, 0.1182), (-0.5337, 0.2518, 0.06227), (-0.5337, 0.2518, 0.1182), (-0.1577, 0.007462, 0.06227), (-0.1577, 0.007462, 0.1182), (-0.1577, 0.2518, 0.06227), (-0.1577, 0.2518, 0.1182), (-0.5337, 0.2807, 0.1182), (-0.5337, 0.2807, 0.06227), (-0.1577, 0.2807, 0.06227), (-0.1577, 0.2807, 0.1182), (-0.502, 0.2518, 0.185), (-0.1894, 0.2518, 0.185), (-0.502, 0.2807, 0.185), (-0.1894, 0.2807, 0.185), (0.1577, 0.007462, 0.06227), (0.1577, 0.007462, 0.1182), (0.1577, 0.2518, 0.06227), (0.1577, 0.2518, 0.1182), (0.5337, 0.007462, 0.06227), (0.5337, 0.007462, 0.1182), (0.5337, 0.2518, 0.06227), (0.5337, 0.2518, 0.1182), (0.1577, 0.2807, 0.1182), (0.1577, 0.2807, 0.06227), (0.5337, 0.2807, 0.06227), (0.5337, 0.2807, 0.1182), (0.1894, 0.2518, 0.185), (0.502, 0.2518, 0.185), (0.1894, 0.2807, 0.185), (0.502, 0.2807, 0.185), (0.5887, 0.007462, 0.06227), (0.5887, 0.007462, 0.1182), (0.5887, 0.2518, 0.06227), (0.5887, 0.2518, 0.1182), (0.9647, 0.007462, 0.06227), (0.9647, 0.007462, 0.1182), (0.9647, 0.2518, 0.06227), (0.9647, 0.2518, 0.1182), (0.5887, 0.2807, 0.1182), (0.5887, 0.2807, 0.06227), (0.9647, 0.2807, 0.06227), (0.9647, 0.2807, 0.1182), (0.6204, 0.2518, 0.185), (0.933, 0.2518, 0.185), (0.6204, 0.2807, 0.185), (0.933, 0.2807, 0.185), (-1.171, 0.3782, -0.0946), (-1.171, -0.3782, -0.0946), (1.171, -0.3782, -0.0946), (1.171, 0.3782, -0.0946), (-0.1213, 0.3782, -0.0946), (0.1213, 0.3782, -0.0946), (0.07042, -0.1969, -0.0946), (-0.1213, -0.3782, -0.0946), (0.07042, 0.1969, -0.5619), (0.07042, -0.1969, -0.5619), (-0.07042, -0.1969, -0.5619), (-0.07042, 0.1969, -0.5619), (-0.7388, 0.1969, -0.5619), (-0.7388, -0.1969, -0.5619), (0.7388, -0.1969, -0.5619), (0.7388, 0.1969, -0.5619), (0.07042, 0.1969, -0.9152), (0.07042, -0.4678, -0.8602), (-0.07042, -0.4678, -0.8602), (-0.07042, 0.1969, -0.9152), (-0.8473, 0.1969, -0.9152), (-0.8473, -0.4678, -0.8602), (0.8473, -0.4678, -0.8602), (0.8473, 0.1969, -0.9152)], [], [(121, 1, 3, 120), (7, 34, 39, 5), (123, 7, 5, 122), (126, 37, 130, 129), (122, 5, 39, 36), (11, 10, 8, 9), (28, 29, 31, 30), (13, 12, 10, 11), (23, 14, 26, 28, 30, 25), (14, 15, 27, 26), (15, 22, 24, 31, 29, 27), (9, 8, 17, 16), (25, 24, 22, 23), (30, 31, 24, 25), (16, 17, 19, 18), (23, 22, 15, 14), (11, 9, 16, 18, 20, 13), (18, 19, 21, 20), (26, 27, 29, 28), (20, 21, 12, 13), (8, 10, 12, 21, 19, 17), (35, 3, 1, 38), (125, 34, 7, 123), (127, 38, 1, 121), (33, 6, 135, 128), (42, 43, 46, 47), (37, 0, 133, 130), (38, 127, 36, 39), (34, 125, 124, 35), (120, 3, 35, 124), (35, 38, 41, 40), (38, 39, 42, 41), (39, 34, 43, 42), (34, 35, 40, 43), (49, 50, 55, 53), (43, 40, 44, 46), (41, 42, 47, 45), (40, 41, 45, 44), (44, 45, 49, 48), (45, 47, 50, 49), (47, 46, 51, 50), (46, 44, 48, 51), (52, 53, 55, 54), (48, 49, 53, 52), (50, 51, 54, 55), (51, 48, 52, 54), (56, 57, 59, 58), (59, 63, 69, 68), (62, 63, 61, 60), (60, 61, 57, 56), (58, 62, 60, 56), (63, 59, 57, 61), (65, 64, 67, 66), (58, 59, 64, 65), (63, 62, 66, 67), (62, 58, 65, 66), (68, 69, 71, 70), (63, 67, 71, 69), (67, 64, 70, 71), (64, 59, 68, 70), (72, 73, 75, 74), (75, 79, 85, 84), (78, 79, 77, 76), (76, 77, 73, 72), (74, 78, 76, 72), (79, 75, 73, 77), (81, 80, 83, 82), (74, 75, 80, 81), (79, 78, 82, 83), (78, 74, 81, 82), (84, 85, 87, 86), (79, 83, 87, 85), (83, 80, 86, 87), (80, 75, 84, 86), (88, 89, 91, 90), (91, 95, 101, 100), (94, 95, 93, 92), (92, 93, 89, 88), (90, 94, 92, 88), (95, 91, 89, 93), (97, 96, 99, 98), (90, 91, 96, 97), (95, 94, 98, 99), (94, 90, 97, 98), (100, 101, 103, 102), (95, 99, 103, 101), (99, 96, 102, 103), (96, 91, 100, 102), (104, 105, 107, 106), (107, 111, 117, 116), (110, 111, 109, 108), (108, 109, 105, 104), (106, 110, 108, 104), (111, 107, 105, 109), (113, 112, 115, 114), (106, 107, 112, 113), (111, 110, 114, 115), (110, 106, 113, 114), (116, 117, 119, 118), (111, 115, 119, 117), (115, 112, 118, 119), (112, 107, 116, 118), (2, 0, 121, 120), (4, 6, 123, 122), (33, 32, 124, 125), (37, 126, 36, 127), (32, 2, 120, 124), (6, 33, 125, 123), (126, 4, 122, 36), (0, 37, 127, 121), (129, 130, 138, 137), (128, 135, 143, 136), (130, 133, 141, 138), (6, 4, 134, 135), (4, 126, 129, 134), (2, 32, 131, 132), (32, 33, 128, 131), (0, 2, 132, 133), (140, 139, 138, 141), (136, 143, 142, 137), (136, 137, 138, 139), (135, 134, 142, 143), (134, 129, 137, 142), (132, 131, 139, 140), (131, 128, 136, 139), (133, 132, 140, 141)])
_uv = me_cube_009.uv_layers.new(name='UVMap')
_uv.uv.foreach_set('vector', [0.375, 0.0, 0.625, 0.0, 0.625, 0.25, 0.375, 0.25, 0.625, 0.5, 0.737, 0.5, 0.737, 0.75, 0.625, 0.75, 0.375, 0.5, 0.625, 0.5, 0.625, 0.75, 0.375, 0.75, 0.263, 0.7371, 0.237, 0.7371, 0.237, 0.7371, 0.263, 0.7371, 0.375, 0.75, 0.625, 0.75, 0.625, 0.862, 0.375, 0.862, 1.0, 0.5, 1.0, 1.0, 0.8333, 1.0, 0.8333, 0.5, 0.3333, 0.5, 0.3333, 1.0, 0.1667, 1.0, 0.1667, 0.5, 0.8333, 0.5, 0.8333, 1.0, 0.6667, 1.0, 0.6667, 0.5, 0.9578, 0.37, 0.9578, 0.13, 0.75, 0.01, 0.5422, 0.13, 0.5422, 0.37, 0.75, 0.49, 0.6667, 0.5, 0.6667, 1.0, 0.5, 1.0, 0.5, 0.5, 0.4578, 0.13, 0.4578, 0.37, 0.25, 0.49, 0.04215, 0.37, 0.04215, 0.13, 0.25, 0.01, 0.6667, 0.5, 0.6667, 1.0, 0.5, 1.0, 0.5, 0.5, 0.8333, 0.5, 0.8333, 1.0, 0.6667, 1.0, 0.6667, 0.5, 0.1667, 0.5, 0.1667, 1.0, -8.941e-08, 1.0, -8.941e-08, 0.5, 0.5, 0.5, 0.5, 1.0, 0.3333, 1.0, 0.3333, 0.5, 1.0, 0.5, 1.0, 1.0, 0.8333, 1.0, 0.8333, 0.5, 0.9578, 0.37, 0.9578, 0.13, 0.75, 0.01, 0.5422, 0.13, 0.5422, 0.37, 0.75, 0.49, 0.3333, 0.5, 0.3333, 1.0, 0.1667, 1.0, 0.1667, 0.5, 0.5, 0.5, 0.5, 1.0, 0.3333, 1.0, 0.3333, 0.5, 0.1667, 0.5, 0.1667, 1.0, -8.941e-08, 1.0, -8.941e-08, 0.5, 0.4578, 0.13, 0.4578, 0.37, 0.25, 0.49, 0.04215, 0.37, 0.04215, 0.13, 0.25, 0.01, 0.763, 0.5, 0.875, 0.5, 0.875, 0.75, 0.763, 0.75, 0.375, 0.388, 0.625, 0.388, 0.625, 0.5, 0.375, 0.5, 0.375, 0.888, 0.625, 0.888, 0.625, 1.0, 0.375, 1.0, 0.263, 0.5129, 0.3708, 0.5129, 0.3708, 0.5129, 0.263, 0.5129, 0.7411, 0.7426, 0.7411, 0.5074, 0.7411, 0.5074, 0.7411, 0.7426, 0.237, 0.7371, 0.1292, 0.7371, 0.1292, 0.7371, 0.237, 0.7371, 0.625, 0.888, 0.375, 0.888, 0.375, 0.862, 0.625, 0.862, 0.625, 0.388, 0.375, 0.388, 0.375, 0.362, 0.625, 0.362, 0.375, 0.25, 0.625, 0.25, 0.625, 0.362, 0.375, 0.362, 0.763, 0.5, 0.763, 0.75, 0.7589, 0.7426, 0.7589, 0.5074, 0.763, 0.75, 0.737, 0.75, 0.7411, 0.7426, 0.7589, 0.7426, 0.737, 0.75, 0.737, 0.5, 0.7411, 0.5074, 0.7411, 0.7426, 0.737, 0.5, 0.763, 0.5, 0.7589, 0.5074, 0.7411, 0.5074, 0.7559, 0.7351, 0.7441, 0.7351, 0.7441, 0.7351, 0.7559, 0.7351, 0.7411, 0.5074, 0.7589, 0.5074, 0.7589, 0.5074, 0.7411, 0.5074, 0.7589, 0.7426, 0.7411, 0.7426, 0.7411, 0.7426, 0.7589, 0.7426, 0.7589, 0.5074, 0.7589, 0.7426, 0.7589, 0.7426, 0.7589, 0.5074, 0.7589, 0.5074, 0.7589, 0.7426, 0.7559, 0.7351, 0.7559, 0.5149, 0.7589, 0.7426, 0.7411, 0.7426, 0.7441, 0.7351, 0.7559, 0.7351, 0.7411, 0.7426, 0.7411, 0.5074, 0.7441, 0.5149, 0.7441, 0.7351, 0.7411, 0.5074, 0.7589, 0.5074, 0.7559, 0.5149, 0.7441, 0.5149, 0.7559, 0.5149, 0.7559, 0.7351, 0.7441, 0.7351, 0.7441, 0.5149, 0.7559, 0.5149, 0.7559, 0.7351, 0.7559, 0.7351, 0.7559, 0.5149, 0.7441, 0.7351, 0.7441, 0.5149, 0.7441, 0.5149, 0.7441, 0.7351, 0.7441, 0.5149, 0.7559, 0.5149, 0.7559, 0.5149, 0.7441, 0.5149, 0.375, 0.0, 0.625, 0.0, 0.625, 0.25, 0.375, 0.25, 0.875, 0.5, 0.625, 0.5, 0.625, 0.5, 0.875, 0.5, 0.375, 0.5, 0.625, 0.5, 0.625, 0.75, 0.375, 0.75, 0.375, 0.75, 0.625, 0.75, 0.625, 1.0, 0.375, 1.0, 0.125, 0.5, 0.375, 0.5, 0.375, 0.75, 0.125, 0.75, 0.625, 0.5, 0.875, 0.5, 0.875, 0.75, 0.625, 0.75, 0.375, 0.25, 0.625, 0.25, 0.625, 0.5, 0.375, 0.5, 0.375, 0.25, 0.625, 0.25, 0.625, 0.25, 0.375, 0.25, 0.625, 0.5, 0.375, 0.5, 0.375, 0.5, 0.625, 0.5, 0.375, 0.5, 0.125, 0.5, 0.125, 0.5, 0.375, 0.5, 0.875, 0.5, 0.625, 0.5, 0.625, 0.5, 0.875, 0.5, 0.625, 0.5, 0.625, 0.5, 0.625, 0.5, 0.625, 0.5, 0.625, 0.5, 0.625, 0.25, 0.625, 0.25, 0.625, 0.5, 0.625, 0.25, 0.625, 0.25, 0.625, 0.25, 0.625, 0.25, 0.375, 0.0, 0.625, 0.0, 0.625, 0.25, 0.375, 0.25, 0.875, 0.5, 0.625, 0.5, 0.625, 0.5, 0.875, 0.5, 0.375, 0.5, 0.625, 0.5, 0.625, 0.75, 0.375, 0.75, 0.375, 0.75, 0.625, 0.75, 0.625, 1.0, 0.375, 1.0, 0.125, 0.5, 0.375, 0.5, 0.375, 0.75, 0.125, 0.75, 0.625, 0.5, 0.875, 0.5, 0.875, 0.75, 0.625, 0.75, 0.375, 0.25, 0.625, 0.25, 0.625, 0.5, 0.375, 0.5, 0.375, 0.25, 0.625, 0.25, 0.625, 0.25, 0.375, 0.25, 0.625, 0.5, 0.375, 0.5, 0.375, 0.5, 0.625, 0.5, 0.375, 0.5, 0.125, 0.5, 0.125, 0.5, 0.375, 0.5, 0.875, 0.5, 0.625, 0.5, 0.625, 0.5, 0.875, 0.5, 0.625, 0.5, 0.625, 0.5, 0.625, 0.5, 0.625, 0.5, 0.625, 0.5, 0.625, 0.25, 0.625, 0.25, 0.625, 0.5, 0.625, 0.25, 0.625, 0.25, 0.625, 0.25, 0.625, 0.25, 0.375, 0.0, 0.625, 0.0, 0.625, 0.25, 0.375, 0.25, 0.875, 0.5, 0.625, 0.5, 0.625, 0.5, 0.875, 0.5, 0.375, 0.5, 0.625, 0.5, 0.625, 0.75, 0.375, 0.75, 0.375, 0.75, 0.625, 0.75, 0.625, 1.0, 0.375, 1.0, 0.125, 0.5, 0.375, 0.5, 0.375, 0.75, 0.125, 0.75, 0.625, 0.5, 0.875, 0.5, 0.875, 0.75, 0.625, 0.75, 0.375, 0.25, 0.625, 0.25, 0.625, 0.5, 0.375, 0.5, 0.375, 0.25, 0.625, 0.25, 0.625, 0.25, 0.375, 0.25, 0.625, 0.5, 0.375, 0.5, 0.375, 0.5, 0.625, 0.5, 0.375, 0.5, 0.125, 0.5, 0.125, 0.5, 0.375, 0.5, 0.875, 0.5, 0.625, 0.5, 0.625, 0.5, 0.875, 0.5, 0.625, 0.5, 0.625, 0.5, 0.625, 0.5, 0.625, 0.5, 0.625, 0.5, 0.625, 0.25, 0.625, 0.25, 0.625, 0.5, 0.625, 0.25, 0.625, 0.25, 0.625, 0.25, 0.625, 0.25, 0.375, 0.0, 0.625, 0.0, 0.625, 0.25, 0.375, 0.25, 0.875, 0.5, 0.625, 0.5, 0.625, 0.5, 0.875, 0.5, 0.375, 0.5, 0.625, 0.5, 0.625, 0.75, 0.375, 0.75, 0.375, 0.75, 0.625, 0.75, 0.625, 1.0, 0.375, 1.0, 0.125, 0.5, 0.375, 0.5, 0.375, 0.75, 0.125, 0.75, 0.625, 0.5, 0.875, 0.5, 0.875, 0.75, 0.625, 0.75, 0.375, 0.25, 0.625, 0.25, 0.625, 0.5, 0.375, 0.5, 0.375, 0.25, 0.625, 0.25, 0.625, 0.25, 0.375, 0.25, 0.625, 0.5, 0.375, 0.5, 0.375, 0.5, 0.625, 0.5, 0.375, 0.5, 0.125, 0.5, 0.125, 0.5, 0.375, 0.5, 0.875, 0.5, 0.625, 0.5, 0.625, 0.5, 0.875, 0.5, 0.625, 0.5, 0.625, 0.5, 0.625, 0.5, 0.625, 0.5, 0.625, 0.5, 0.625, 0.25, 0.625, 0.25, 0.625, 0.5, 0.625, 0.25, 0.625, 0.25, 0.625, 0.25, 0.625, 0.25, 0.1292, 0.5129, 0.1292, 0.7371, 0.125, 0.75, 0.125, 0.5, 0.3708, 0.7371, 0.3708, 0.5129, 0.375, 0.5, 0.375, 0.75, 0.263, 0.5129, 0.237, 0.5129, 0.237, 0.5, 0.263, 0.5, 0.237, 0.7371, 0.263, 0.7371, 0.263, 0.75, 0.237, 0.75, 0.237, 0.5129, 0.1292, 0.5129, 0.125, 0.5, 0.237, 0.5, 0.3708, 0.5129, 0.263, 0.5129, 0.263, 0.5, 0.375, 0.5, 0.263, 0.7371, 0.3708, 0.7371, 0.375, 0.75, 0.263, 0.75, 0.1292, 0.7371, 0.237, 0.7371, 0.237, 0.75, 0.125, 0.75, 0.263, 0.7371, 0.237, 0.7371, 0.237, 0.7371, 0.263, 0.7371, 0.263, 0.5129, 0.3708, 0.5129, 0.3708, 0.5129, 0.263, 0.5129, 0.237, 0.7371, 0.1292, 0.7371, 0.1292, 0.7371, 0.237, 0.7371, 0.3708, 0.5129, 0.3708, 0.7371, 0.3708, 0.7371, 0.3708, 0.5129, 0.3708, 0.7371, 0.263, 0.7371, 0.263, 0.7371, 0.3708, 0.7371, 0.1292, 0.5129, 0.237, 0.5129, 0.237, 0.5129, 0.1292, 0.5129, 0.237, 0.5129, 0.263, 0.5129, 0.263, 0.5129, 0.237, 0.5129, 0.1292, 0.7371, 0.1292, 0.5129, 0.1292, 0.5129, 0.1292, 0.7371, 0.1292, 0.5129, 0.237, 0.5129, 0.237, 0.7371, 0.1292, 0.7371, 0.263, 0.5129, 0.3708, 0.5129, 0.3708, 0.7371, 0.263, 0.7371, 0.263, 0.5129, 0.263, 0.7371, 0.237, 0.7371, 0.237, 0.5129, 0.3708, 0.5129, 0.3708, 0.7371, 0.3708, 0.7371, 0.3708, 0.5129, 0.3708, 0.7371, 0.263, 0.7371, 0.263, 0.7371, 0.3708, 0.7371, 0.1292, 0.5129, 0.237, 0.5129, 0.237, 0.5129, 0.1292, 0.5129, 0.237, 0.5129, 0.263, 0.5129, 0.263, 0.5129, 0.237, 0.5129, 0.1292, 0.7371, 0.1292, 0.5129, 0.1292, 0.5129, 0.1292, 0.7371])
me_cube_009.update()
me_cylinder_001 = bpy.data.meshes.new('Cylinder.001')
me_cylinder_001.from_pydata([(0.0, 0.9893, -0.862), (0.0, 0.9893, 3.034), (0.342, 0.929, -0.862), (0.342, 0.929, 3.034), (0.6428, 0.7553, -0.862), (0.6428, 0.7553, 3.034), (0.866, 0.4893, -0.862), (0.866, 0.4893, 3.034), (0.9848, 0.163, -0.862), (0.9848, 0.163, 3.034), (0.9848, -0.1843, -0.862), (0.9848, -0.1843, 3.034), (0.866, -0.5107, -0.862), (0.866, -0.5107, 3.034), (0.6428, -0.7767, -0.862), (0.6428, -0.7767, 3.034), (0.342, -0.9504, -0.862), (0.342, -0.9504, 3.034), (0.0, -1.011, -0.862), (0.0, -1.011, 3.034), (-0.342, -0.9504, -0.862), (-0.342, -0.9504, 3.034), (-0.6428, -0.7767, -0.862), (-0.6428, -0.7767, 3.034), (-0.866, -0.5107, -0.862), (-0.866, -0.5107, 3.034), (-0.9848, -0.1843, -0.862), (-0.9848, -0.1843, 3.034), (-0.9848, 0.163, -0.862), (-0.9848, 0.163, 3.034), (-0.866, 0.4893, -0.862), (-0.866, 0.4893, 3.034), (-0.6428, 0.7553, -0.862), (-0.6428, 0.7553, 3.034), (-0.342, 0.929, -0.862), (-0.342, 0.929, 3.034), (-0.261, 0.7064, -0.8303), (-0.4905, 0.5739, -0.8303), (-0.6609, 0.3709, -0.8303), (-0.7515, 0.1218, -0.8303), (-0.7515, -0.1432, -0.8303), (-0.6609, -0.3923, -0.8303), (-0.4905, -0.5953, -0.8303), (-0.261, -0.7278, -0.8303), (-1.86e-09, -0.7738, -0.8303), (0.261, -0.7278, -0.8303), (0.4905, -0.5953, -0.8303), (0.6609, -0.3923, -0.8303), (0.7515, -0.1432, -0.8303), (0.7515, 0.1218, -0.8303), (0.6609, 0.3709, -0.8303), (0.4905, 0.5739, -0.8303), (0.261, 0.7064, -0.8303), (-1.86e-09, 0.7524, -0.8303), (-0.4405, -0.4974, 2.918), (-0.5087, -0.4293, 2.918), (-0.5087, 0.4518, 2.918), (-0.4405, 0.52, 2.918), (-0.6094, -0.4816, -0.9833), (-0.4929, -0.5981, -0.9833), (-0.4929, 0.6207, -0.9833), (-0.6094, 0.5042, -0.9833), (0.5087, -0.4293, 2.918), (0.4405, -0.4974, 2.918), (0.4405, 0.52, 2.918), (0.5087, 0.4518, 2.918), (0.4929, -0.5981, -0.9833), (0.6094, -0.4816, -0.9833), (0.6094, 0.5042, -0.9833), (0.4929, 0.6207, -0.9833), (-0.6094, -0.4816, 2.918), (-0.4929, -0.5981, 2.918), (-0.4929, 0.6207, 2.918), (-0.6094, 0.5042, 2.918), (0.4929, -0.5981, 2.918), (0.6094, -0.4816, 2.918), (0.6094, 0.5042, 2.918), (0.4929, 0.6207, 2.918), (0.0, 0.9893, -0.9238), (0.342, 0.929, -0.9238), (0.6428, 0.7553, -0.9238), (0.866, 0.4893, -0.9238), (0.9848, 0.163, -0.9238), (0.9848, -0.1843, -0.9238), (0.866, -0.5107, -0.9238), (0.6428, -0.7767, -0.9238), (0.342, -0.9504, -0.9238), (0.0, -1.011, -0.9238), (-0.342, -0.9504, -0.9238), (-0.6428, -0.7767, -0.9238), (-0.866, -0.5107, -0.9238), (-0.9848, -0.1843, -0.9238), (-0.9848, 0.163, -0.9238), (-0.866, 0.4893, -0.9238), (-0.6428, 0.7553, -0.9238), (-0.342, 0.929, -0.9238), (-0.261, 0.7064, -0.8921), (-0.4905, 0.5739, -0.8921), (-0.6609, 0.3709, -0.8921), (-0.7515, 0.1218, -0.8921), (-0.7515, -0.1432, -0.8921), (-0.6609, -0.3923, -0.8921), (-0.4905, -0.5953, -0.8921), (-0.261, -0.7278, -0.8921), (-1.86e-09, -0.7738, -0.8921), (0.261, -0.7278, -0.8921), (0.4905, -0.5953, -0.8921), (0.6609, -0.3923, -0.8921), (0.7515, -0.1432, -0.8921), (0.7515, 0.1218, -0.8921), (0.6609, 0.3709, -0.8921), (0.4905, 0.5739, -0.8921), (0.261, 0.7064, -0.8921), (-1.86e-09, 0.7524, -0.8921)], [], [(0, 1, 3, 2), (2, 3, 5, 4), (4, 5, 7, 6), (6, 7, 9, 8), (8, 9, 11, 10), (10, 11, 13, 12), (12, 13, 15, 14), (14, 15, 17, 16), (16, 17, 19, 18), (18, 19, 21, 20), (20, 21, 23, 22), (22, 23, 25, 24), (24, 25, 27, 26), (26, 27, 29, 28), (28, 29, 31, 30), (30, 31, 33, 32), (32, 33, 35, 34), (34, 35, 1, 0), (20, 18, 44, 43), (10, 8, 49, 48), (34, 32, 37, 36), (24, 22, 42, 41), (14, 12, 47, 46), (4, 2, 52, 51), (28, 26, 40, 39), (18, 16, 45, 44), (8, 6, 50, 49), (32, 30, 38, 37), (22, 20, 43, 42), (12, 10, 48, 47), (0, 34, 36, 53), (26, 24, 41, 40), (2, 0, 53, 52), (16, 14, 46, 45), (6, 4, 51, 50), (30, 28, 39, 38), (69, 77, 72, 60), (70, 58, 61, 73), (67, 75, 76, 68), (58, 70, 71, 59), (73, 61, 60, 72), (75, 67, 66, 74), (68, 76, 77, 69), (59, 71, 74, 66), (55, 54, 71, 70), (57, 56, 73, 72), (63, 62, 75, 74), (65, 64, 77, 76), (54, 63, 74, 71), (56, 55, 70, 73), (62, 65, 76, 75), (64, 57, 72, 77), (88, 103, 104, 87), (83, 108, 109, 82), (95, 96, 97, 94), (90, 101, 102, 89), (85, 106, 107, 84), (80, 111, 112, 79), (92, 99, 100, 91), (87, 104, 105, 86), (82, 109, 110, 81), (94, 97, 98, 93), (89, 102, 103, 88), (84, 107, 108, 83), (78, 113, 96, 95), (91, 100, 101, 90), (79, 112, 113, 78), (86, 105, 106, 85), (81, 110, 111, 80), (93, 98, 99, 92), (79, 2, 4, 80), (80, 4, 6, 81), (81, 6, 8, 82), (82, 8, 10, 83), (83, 10, 12, 84), (84, 12, 14, 85), (85, 14, 16, 86), (86, 16, 18, 87), (87, 18, 20, 88), (88, 20, 22, 89), (89, 22, 24, 90), (90, 24, 26, 91), (91, 26, 28, 92), (92, 28, 30, 93), (93, 30, 32, 94), (94, 32, 34, 95), (95, 34, 0, 78), (78, 0, 2, 79)])
_uv = me_cylinder_001.uv_layers.new(name='UVMap')
_uv.uv.foreach_set('vector', [1.0, 0.5, 1.0, 1.0, 0.9444, 1.0, 0.9444, 0.5, 0.9444, 0.5, 0.9444, 1.0, 0.8889, 1.0, 0.8889, 0.5, 0.8889, 0.5, 0.8889, 1.0, 0.8333, 1.0, 0.8333, 0.5, 0.8333, 0.5, 0.8333, 1.0, 0.7778, 1.0, 0.7778, 0.5, 0.7778, 0.5, 0.7778, 1.0, 0.7222, 1.0, 0.7222, 0.5, 0.7222, 0.5, 0.7222, 1.0, 0.6667, 1.0, 0.6667, 0.5, 0.6667, 0.5, 0.6667, 1.0, 0.6111, 1.0, 0.6111, 0.5, 0.6111, 0.5, 0.6111, 1.0, 0.5556, 1.0, 0.5556, 0.5, 0.5556, 0.5, 0.5556, 1.0, 0.5, 1.0, 0.5, 0.5, 0.5, 0.5, 0.5, 1.0, 0.4444, 1.0, 0.4444, 0.5, 0.4444, 0.5, 0.4444, 1.0, 0.3889, 1.0, 0.3889, 0.5, 0.3889, 0.5, 0.3889, 1.0, 0.3333, 1.0, 0.3333, 0.5, 0.3333, 0.5, 0.3333, 1.0, 0.2778, 1.0, 0.2778, 0.5, 0.2778, 0.5, 0.2778, 1.0, 0.2222, 1.0, 0.2222, 0.5, 0.2222, 0.5, 0.2222, 1.0, 0.1667, 1.0, 0.1667, 0.5, 0.1667, 0.5, 0.1667, 1.0, 0.1111, 1.0, 0.1111, 0.5, 0.1111, 0.5, 0.1111, 1.0, 0.05556, 1.0, 0.05556, 0.5, 0.05556, 0.5, 0.05556, 1.0, -1.863e-07, 1.0, -1.863e-07, 0.5, 0.4444, 0.5, 0.5, 0.5, 0.5, 0.5, 0.4444, 0.5, 0.7222, 0.5, 0.7778, 0.5, 0.7778, 0.5, 0.7222, 0.5, 0.05556, 0.5, 0.1111, 0.5, 0.1111, 0.5, 0.05556, 0.5, 0.3333, 0.5, 0.3889, 0.5, 0.3889, 0.5, 0.3333, 0.5, 0.6111, 0.5, 0.6667, 0.5, 0.6667, 0.5, 0.6111, 0.5, 0.8889, 0.5, 0.9444, 0.5, 0.9444, 0.5, 0.8889, 0.5, 0.2222, 0.5, 0.2778, 0.5, 0.2778, 0.5, 0.2222, 0.5, 0.5, 0.5, 0.5556, 0.5, 0.5556, 0.5, 0.5, 0.5, 0.7778, 0.5, 0.8333, 0.5, 0.8333, 0.5, 0.7778, 0.5, 0.1111, 0.5, 0.1667, 0.5, 0.1667, 0.5, 0.1111, 0.5, 0.3889, 0.5, 0.4444, 0.5, 0.4444, 0.5, 0.3889, 0.5, 0.6667, 0.5, 0.7222, 0.5, 0.7222, 0.5, 0.6667, 0.5, -1.863e-07, 0.5, 0.05556, 0.5, 0.05556, 0.5, -1.863e-07, 0.5, 0.2778, 0.5, 0.3333, 0.5, 0.3333, 0.5, 0.2778, 0.5, 0.9444, 0.5, 1.0, 0.5, 1.0, 0.5, 0.9444, 0.5, 0.5556, 0.5, 0.6111, 0.5, 0.6111, 0.5, 0.5556, 0.5, 0.8333, 0.5, 0.8889, 0.5, 0.8889, 0.5, 0.8333, 0.5, 0.1667, 0.5, 0.2222, 0.5, 0.2222, 0.5, 0.1667, 0.5, 0.3989, 0.0, 0.3989, 0.25, 0.6011, 0.25, 0.6011, 0.0, 0.6489, 0.5, 0.6489, 0.75, 0.8511, 0.75, 0.8511, 0.5, 0.3989, 0.75, 0.3989, 1.0, 0.6011, 1.0, 0.6011, 0.75, 0.6489, 0.75, 0.6489, 0.5, 0.625, 0.5, 0.625, 0.75, 0.8511, 0.5, 0.8511, 0.75, 0.875, 0.75, 0.875, 0.5, 0.3989, 1.0, 0.3989, 0.75, 0.375, 0.75, 0.375, 1.0, 0.6011, 0.75, 0.6011, 1.0, 0.625, 1.0, 0.625, 0.75, 0.3989, 0.25, 0.3989, 0.5, 0.6011, 0.5, 0.6011, 0.25, 0.5877, 0.5151, 0.4735, 0.5254, 0.3989, 0.5, 0.6489, 0.5, 0.8333, 0.5031, 0.8281, 0.5077, 0.8511, 0.5, 0.875, 0.5, 0.3957, 0.9621, 0.4096, 0.9719, 0.3989, 1.0, 0.375, 1.0, 0.5473, 0.7943, 0.4726, 0.4705, 0.3989, 0.25, 0.6011, 1.0, 0.4735, 0.5254, 0.3957, 0.9621, 0.375, 1.0, 0.3989, 0.5, 0.8281, 0.5077, 0.5877, 0.5151, 0.6489, 0.5, 0.8511, 0.5, 0.4096, 0.9719, 0.5473, 0.7943, 0.6011, 1.0, 0.3989, 1.0, 0.4726, 0.4705, 0.8333, 0.5031, 0.875, 0.5, 0.3989, 0.25, 0.4444, 0.5, 0.4444, 0.5, 0.5, 0.5, 0.5, 0.5, 0.7222, 0.5, 0.7222, 0.5, 0.7778, 0.5, 0.7778, 0.5, 0.05556, 0.5, 0.05556, 0.5, 0.1111, 0.5, 0.1111, 0.5, 0.3333, 0.5, 0.3333, 0.5, 0.3889, 0.5, 0.3889, 0.5, 0.6111, 0.5, 0.6111, 0.5, 0.6667, 0.5, 0.6667, 0.5, 0.8889, 0.5, 0.8889, 0.5, 0.9444, 0.5, 0.9444, 0.5, 0.2222, 0.5, 0.2222, 0.5, 0.2778, 0.5, 0.2778, 0.5, 0.5, 0.5, 0.5, 0.5, 0.5556, 0.5, 0.5556, 0.5, 0.7778, 0.5, 0.7778, 0.5, 0.8333, 0.5, 0.8333, 0.5, 0.1111, 0.5, 0.1111, 0.5, 0.1667, 0.5, 0.1667, 0.5, 0.3889, 0.5, 0.3889, 0.5, 0.4444, 0.5, 0.4444, 0.5, 0.6667, 0.5, 0.6667, 0.5, 0.7222, 0.5, 0.7222, 0.5, -1.863e-07, 0.5, -1.863e-07, 0.5, 0.05556, 0.5, 0.05556, 0.5, 0.2778, 0.5, 0.2778, 0.5, 0.3333, 0.5, 0.3333, 0.5, 0.9444, 0.5, 0.9444, 0.5, 1.0, 0.5, 1.0, 0.5, 0.5556, 0.5, 0.5556, 0.5, 0.6111, 0.5, 0.6111, 0.5, 0.8333, 0.5, 0.8333, 0.5, 0.8889, 0.5, 0.8889, 0.5, 0.1667, 0.5, 0.1667, 0.5, 0.2222, 0.5, 0.2222, 0.5, 0.9444, 0.5, 0.9444, 0.5, 0.8889, 0.5, 0.8889, 0.5, 0.8889, 0.5, 0.8889, 0.5, 0.8333, 0.5, 0.8333, 0.5, 0.8333, 0.5, 0.8333, 0.5, 0.7778, 0.5, 0.7778, 0.5, 0.7778, 0.5, 0.7778, 0.5, 0.7222, 0.5, 0.7222, 0.5, 0.7222, 0.5, 0.7222, 0.5, 0.6667, 0.5, 0.6667, 0.5, 0.6667, 0.5, 0.6667, 0.5, 0.6111, 0.5, 0.6111, 0.5, 0.6111, 0.5, 0.6111, 0.5, 0.5556, 0.5, 0.5556, 0.5, 0.5556, 0.5, 0.5556, 0.5, 0.5, 0.5, 0.5, 0.5, 0.5, 0.5, 0.5, 0.5, 0.4444, 0.5, 0.4444, 0.5, 0.4444, 0.5, 0.4444, 0.5, 0.3889, 0.5, 0.3889, 0.5, 0.3889, 0.5, 0.3889, 0.5, 0.3333, 0.5, 0.3333, 0.5, 0.3333, 0.5, 0.3333, 0.5, 0.2778, 0.5, 0.2778, 0.5, 0.2778, 0.5, 0.2778, 0.5, 0.2222, 0.5, 0.2222, 0.5, 0.2222, 0.5, 0.2222, 0.5, 0.1667, 0.5, 0.1667, 0.5, 0.1667, 0.5, 0.1667, 0.5, 0.1111, 0.5, 0.1111, 0.5, 0.1111, 0.5, 0.1111, 0.5, 0.05556, 0.5, 0.05556, 0.5, 0.05556, 0.5, 0.05556, 0.5, -1.863e-07, 0.5, -1.863e-07, 0.5, 1.0, 0.5, 1.0, 0.5, 0.9444, 0.5, 0.9444, 0.5])
me_cylinder_001.update()
me_cylinder_002 = bpy.data.meshes.new('Cylinder.002')
me_cylinder_002.from_pydata([(-2.207e-09, 0.8231, -0.9739), (0.2852, 0.7728, -0.9739), (0.536, 0.6281, -0.9739), (0.7221, 0.4062, -0.9739), (0.8212, 0.1341, -0.9739), (0.8212, -0.1555, -0.9739), (0.7221, -0.4276, -0.9739), (0.536, -0.6494, -0.9739), (0.2852, -0.7942, -0.9739), (-2.207e-09, -0.8445, -0.9739), (-0.2852, -0.7942, -0.9739), (-0.536, -0.6494, -0.9739), (-0.7221, -0.4276, -0.9739), (-0.8212, -0.1555, -0.9739), (-0.8212, 0.1341, -0.9739), (-0.7221, 0.4062, -0.9739), (-0.536, 0.6281, -0.9739), (-0.2852, 0.7728, -0.9739), (-0.2852, 0.7728, -0.8429), (-0.536, 0.6281, -0.8429), (-0.7221, 0.4062, -0.8429), (-0.8212, 0.1341, -0.8429), (-0.8212, -0.1555, -0.8429), (-0.7221, -0.4276, -0.8429), (-0.536, -0.6494, -0.8429), (-0.2852, -0.7942, -0.8429), (-2.207e-09, -0.8445, -0.8429), (0.2852, -0.7942, -0.8429), (0.536, -0.6494, -0.8429), (0.7221, -0.4276, -0.8429), (0.8212, -0.1555, -0.8429), (0.8212, 0.1341, -0.8429), (0.7221, 0.4062, -0.8429), (0.536, 0.6281, -0.8429), (0.2852, 0.7728, -0.8429), (-2.207e-09, 0.8231, -0.8429), (1.24e-08, -0.8379, -0.9847), (0.7142, -0.4255, -0.9847), (0.4219, -0.2567, -1.448), (0.7142, 0.3992, -0.9847), (1.24e-08, 0.8116, -0.9847), (-0.7143, 0.3971, -0.9844), (-0.7143, -0.4277, -0.9844), (-0.4219, -0.2567, -1.448), (1.45e-09, -0.5003, -1.448), (-0.4219, 0.2304, -1.448), (-3.624e-09, 0.474, -1.448), (0.4219, 0.2304, -1.448), (-1.802e-10, 0.3488, -1.447), (-0.181, 0.3003, -1.447), (-0.3135, 0.1678, -1.447), (-0.3619, -0.01314, -1.447), (-0.3135, -0.1941, -1.447), (-0.181, -0.3266, -1.447), (-1.802e-10, -0.3751, -1.447), (0.181, -0.3266, -1.447), (0.3135, -0.1941, -1.447), (0.3619, -0.01314, -1.447), (0.3135, 0.1678, -1.447), (0.181, 0.3003, -1.447), (0.1398, -0.7096, -1.05), (0.06145, -0.7015, -1.123), (0.08736, -0.7222, -1.074), (0.06145, -0.5657, -1.309), (0.1398, -0.4672, -1.383), (0.08736, -0.5151, -1.358), (0.3233, -0.3612, -1.383), (0.4478, -0.3426, -1.309), (0.391, -0.3398, -1.358), (0.5654, -0.4105, -1.123), (0.5332, -0.4824, -1.05), (0.5704, -0.4433, -1.074), (0.673, -0.2403, -1.05), (0.6269, -0.3041, -1.123), (0.6578, -0.292, -1.074), (0.5093, -0.2362, -1.309), (0.4631, -0.1191, -1.383), (0.4784, -0.1885, -1.358), (0.4631, 0.0928, -1.383), (0.5093, 0.2099, -1.309), (0.4784, 0.1622, -1.358), (0.6269, 0.2778, -1.123), (0.673, 0.214, -1.05), (0.6578, 0.2657, -1.074), (0.5332, 0.4561, -1.05), (0.5654, 0.3843, -1.123), (0.5704, 0.4171, -1.074), (0.4478, 0.3164, -1.309), (0.3233, 0.335, -1.383), (0.391, 0.3135, -1.358), (0.1398, 0.4409, -1.383), (0.06145, 0.5394, -1.309), (0.08736, 0.4888, -1.358), (0.06145, 0.6752, -1.123), (0.1398, 0.6833, -1.05), (0.08736, 0.6959, -1.074), (-0.1398, 0.6833, -1.05), (-0.06145, 0.6752, -1.123), (-0.08736, 0.6959, -1.074), (-0.06145, 0.5394, -1.309), (-0.1398, 0.4409, -1.383), (-0.08736, 0.4888, -1.358), (-0.3233, 0.335, -1.383), (-0.4478, 0.3164, -1.309), (-0.391, 0.3135, -1.358), (-0.5654, 0.3843, -1.123), (-0.5332, 0.4561, -1.05), (-0.5704, 0.4171, -1.074), (-0.673, 0.214, -1.05), (-0.6269, 0.2778, -1.123), (-0.6578, 0.2657, -1.074), (-0.5093, 0.2099, -1.309), (-0.4631, 0.0928, -1.383), (-0.4784, 0.1622, -1.358), (-0.4631, -0.1191, -1.383), (-0.5093, -0.2362, -1.309), (-0.4784, -0.1885, -1.358), (-0.6269, -0.3041, -1.123), (-0.673, -0.2403, -1.05), (-0.6578, -0.292, -1.074), (-0.5332, -0.4824, -1.05), (-0.5654, -0.4105, -1.123), (-0.5704, -0.4433, -1.074), (-0.4478, -0.3426, -1.309), (-0.3233, -0.3612, -1.383), (-0.391, -0.3398, -1.358), (-0.1398, -0.4672, -1.383), (-0.06145, -0.5657, -1.309), (-0.08736, -0.5151, -1.358), (-0.06145, -0.7015, -1.123), (-0.1398, -0.7096, -1.05), (-0.08736, -0.7222, -1.074)], [], [(32, 33, 2, 3), (35, 18, 17, 0), (24, 25, 10, 11), (31, 32, 3, 4), (23, 24, 11, 12), (30, 31, 4, 5), (22, 23, 12, 13), (29, 30, 5, 6), (21, 22, 13, 14), (28, 29, 6, 7), (20, 21, 14, 15), (27, 28, 7, 8), (34, 35, 0, 1), (19, 20, 15, 16), (26, 27, 8, 9), (33, 34, 1, 2), (18, 19, 16, 17), (25, 26, 9, 10), (44, 64, 66, 38), (38, 67, 69, 37), (38, 76, 78, 47), (47, 79, 81, 39), (47, 88, 90, 46), (46, 91, 93, 40), (41, 106, 96, 40), (46, 100, 102, 45), (45, 103, 105, 41), (42, 118, 108, 41), (45, 112, 114, 43), (43, 115, 117, 42), (41, 109, 111, 45), (43, 124, 126, 44), (44, 127, 129, 36), (44, 38, 55), (55, 38, 56), (56, 38, 57), (38, 47, 57), (57, 47, 58), (58, 47, 59), (47, 46, 59), (59, 46, 48), (48, 46, 49), (46, 45, 49), (49, 45, 50), (50, 45, 51), (45, 43, 51), (51, 43, 52), (52, 43, 53), (43, 44, 53), (53, 44, 54), (54, 44, 55), (60, 62, 36), (61, 36, 62), (63, 65, 44), (64, 44, 65), (66, 68, 38), (37, 70, 60, 36), (67, 38, 68), (69, 71, 37), (70, 37, 71), (72, 74, 37), (73, 37, 74), (75, 77, 38), (76, 38, 77), (78, 80, 47), (79, 47, 80), (81, 83, 39), (82, 39, 83), (84, 86, 39), (40, 97, 99, 46), (85, 39, 86), (87, 89, 47), (39, 85, 87, 47), (88, 47, 89), (90, 92, 46), (40, 94, 84, 39), (91, 46, 92), (93, 95, 40), (94, 40, 95), (96, 98, 40), (97, 40, 98), (99, 101, 46), (100, 46, 101), (102, 104, 45), (103, 45, 104), (105, 107, 41), (106, 41, 107), (108, 110, 41), (109, 41, 110), (111, 113, 45), (112, 45, 113), (114, 116, 43), (115, 43, 116), (117, 119, 42), (118, 42, 119), (120, 122, 42), (121, 42, 122), (123, 125, 43), (42, 121, 123, 43), (124, 43, 125), (126, 128, 44), (127, 44, 128), (129, 131, 36), (37, 73, 75, 38), (130, 36, 131), (39, 82, 72, 37), (36, 130, 120, 42), (36, 61, 63, 44), (3, 39, 37, 6, 5, 4), (0, 40, 39, 3, 2, 1), (15, 41, 40, 0, 17, 16), (12, 42, 41, 15, 14, 13), (9, 36, 42, 12, 11, 10), (6, 37, 36, 9, 8, 7)])
_uv = me_cylinder_002.uv_layers.new(name='UVMap')
_uv.uv.foreach_set('vector', [0.8333, 0.5, 0.8889, 0.5, 0.8889, 0.5, 0.8333, 0.5, -1.863e-07, 0.5, 0.05556, 0.5, 0.05556, 0.5, -1.863e-07, 0.5, 0.3889, 0.5, 0.4444, 0.5, 0.4444, 0.5, 0.3889, 0.5, 0.7778, 0.5, 0.8333, 0.5, 0.8333, 0.5, 0.7778, 0.5, 0.3333, 0.5, 0.3889, 0.5, 0.3889, 0.5, 0.3333, 0.5, 0.7222, 0.5, 0.7778, 0.5, 0.7778, 0.5, 0.7222, 0.5, 0.2778, 0.5, 0.3333, 0.5, 0.3333, 0.5, 0.2778, 0.5, 0.6667, 0.5, 0.7222, 0.5, 0.7222, 0.5, 0.6667, 0.5, 0.2222, 0.5, 0.2778, 0.5, 0.2778, 0.5, 0.2222, 0.5, 0.6111, 0.5, 0.6667, 0.5, 0.6667, 0.5, 0.6111, 0.5, 0.1667, 0.5, 0.2222, 0.5, 0.2222, 0.5, 0.1667, 0.5, 0.5556, 0.5, 0.6111, 0.5, 0.6111, 0.5, 0.5556, 0.5, 0.9444, 0.5, 1.0, 0.5, 1.0, 0.5, 0.9444, 0.5, 0.1111, 0.5, 0.1667, 0.5, 0.1667, 0.5, 0.1111, 0.5, 0.5, 0.5, 0.5556, 0.5, 0.5556, 0.5, 0.5, 0.5, 0.8889, 0.5, 0.9444, 0.5, 0.9444, 0.5, 0.8889, 0.5, 0.05556, 0.5, 0.1111, 0.5, 0.1111, 0.5, 0.05556, 0.5, 0.4444, 0.5, 0.5, 0.5, 0.5, 0.5, 0.4444, 0.5, 1.0, 1.0, 0.9507, 0.9295, 0.8827, 0.9295, 0.8569, 0.9528, 0.8333, 1.0, 0.8526, 0.8506, 0.85, 0.6494, 0.8453, 0.5793, 0.8333, 1.0, 0.784, 0.9295, 0.716, 0.9295, 0.6903, 0.9528, 0.6667, 1.0, 0.686, 0.8506, 0.6834, 0.6494, 0.6786, 0.5793, 0.6667, 1.0, 0.6173, 0.9295, 0.5493, 0.9295, 0.5236, 0.9528, 0.5, 1.0, 0.5193, 0.8506, 0.5167, 0.6494, 0.5119, 0.5793, 0.3333, 0.5, 0.3683, 0.5705, 0.465, 0.5705, 0.482, 0.5532, 0.5, 1.0, 0.4507, 0.9295, 0.3827, 0.9295, 0.3569, 0.9528, 0.3333, 1.0, 0.3526, 0.8506, 0.35, 0.6494, 0.3453, 0.5793, 0.1667, 0.5, 0.2016, 0.5705, 0.2984, 0.5705, 0.3153, 0.5532, 0.3333, 1.0, 0.284, 0.9295, 0.216, 0.9295, 0.1903, 0.9528, 0.1667, 1.0, 0.186, 0.8506, 0.1834, 0.6494, 0.1786, 0.5793, 0.3333, 0.5, 0.3166, 0.6494, 0.314, 0.8506, 0.3198, 0.9267, 0.1667, 1.0, 0.1173, 0.9295, 0.04935, 0.9295, 0.02359, 0.9528, -8.941e-08, 1.0, 0.0193, 0.8506, 0.0167, 0.6494, 0.01193, 0.5793, 0.25, 0.4142, 0.3922, 0.3321, 0.0, 0.0, 0.0, 0.0, 0.3922, 0.3321, 0.0, 0.0, 0.0, 0.0, 0.3922, 0.3321, 0.0, 0.0, 0.3922, 0.3321, 0.3922, 0.1679, 0.0, 0.0, 0.0, 0.0, 0.3922, 0.1679, 0.0, 0.0, 0.0, 0.0, 0.3922, 0.1679, 0.0, 0.0, 0.3922, 0.1679, 0.25, 0.0858, 0.0, 0.0, 0.0, 0.0, 0.25, 0.0858, 0.0, 0.0, 0.0, 0.0, 0.25, 0.0858, 0.0, 0.0, 0.25, 0.0858, 0.1078, 0.1679, 0.0, 0.0, 0.0, 0.0, 0.1078, 0.1679, 0.0, 0.0, 0.0, 0.0, 0.1078, 0.1679, 0.0, 0.0, 0.1078, 0.1679, 0.1078, 0.3321, 0.0, 0.0, 0.0, 0.0, 0.1078, 0.3321, 0.0, 0.0, 0.0, 0.0, 0.1078, 0.3321, 0.0, 0.0, 0.1078, 0.3321, 0.25, 0.4142, 0.0, 0.0, 0.0, 0.0, 0.25, 0.4142, 0.0, 0.0, 0.0, 0.0, 0.25, 0.4142, 0.0, 0.0, 0.965, 0.5705, 0.9771, 0.5966, 0.9836, 0.5729, 0.9812, 0.6494, 0.9876, 0.5793, 0.9771, 0.5966, 0.9807, 0.8506, 0.9716, 0.9034, 0.9794, 0.9293, 0.955, 0.9295, 0.9778, 0.9528, 0.9716, 0.9034, 0.8827, 0.9295, 0.8615, 0.9034, 0.854, 0.9293, 0.8333, 0.5, 0.8683, 0.5705, 0.965, 0.5705, 0.982, 0.5532, 0.8471, 0.8506, 0.8455, 0.9267, 0.8615, 0.9034, 0.85, 0.6494, 0.8564, 0.5966, 0.8498, 0.5729, 0.8707, 0.5705, 0.8518, 0.5532, 0.8564, 0.5966, 0.7984, 0.5705, 0.8104, 0.5966, 0.8169, 0.5729, 0.8145, 0.6494, 0.821, 0.5793, 0.8104, 0.5966, 0.814, 0.8506, 0.805, 0.9034, 0.8127, 0.9293, 0.7883, 0.9295, 0.8112, 0.9528, 0.805, 0.9034, 0.716, 0.9295, 0.6948, 0.9034, 0.6873, 0.9293, 0.6804, 0.8506, 0.6788, 0.9267, 0.6948, 0.9034, 0.6834, 0.6494, 0.6897, 0.5966, 0.6831, 0.5729, 0.704, 0.5705, 0.6852, 0.5532, 0.6897, 0.5966, 0.6317, 0.5705, 0.6437, 0.5966, 0.6503, 0.5729, 0.5, 0.5, 0.4833, 0.6494, 0.4807, 0.8506, 0.4865, 0.9267, 0.6479, 0.6494, 0.6543, 0.5793, 0.6437, 0.5966, 0.6474, 0.8506, 0.6383, 0.9034, 0.646, 0.9293, 0.6667, 0.5, 0.65, 0.6494, 0.6474, 0.8506, 0.6532, 0.9267, 0.6217, 0.9295, 0.6445, 0.9528, 0.6383, 0.9034, 0.5493, 0.9295, 0.5281, 0.9034, 0.5207, 0.9293, 0.5, 0.5, 0.535, 0.5705, 0.6317, 0.5705, 0.6487, 0.5532, 0.5137, 0.8506, 0.5121, 0.9267, 0.5281, 0.9034, 0.5167, 0.6494, 0.523, 0.5966, 0.5164, 0.5729, 0.5373, 0.5705, 0.5185, 0.5532, 0.523, 0.5966, 0.465, 0.5705, 0.4771, 0.5966, 0.4836, 0.5729, 0.4812, 0.6494, 0.4876, 0.5793, 0.4771, 0.5966, 0.4807, 0.8506, 0.4716, 0.9034, 0.4794, 0.9293, 0.455, 0.9295, 0.4778, 0.9528, 0.4716, 0.9034, 0.3827, 0.9295, 0.3615, 0.9034, 0.354, 0.9293, 0.3471, 0.8506, 0.3455, 0.9267, 0.3615, 0.9034, 0.35, 0.6494, 0.3564, 0.5966, 0.3498, 0.5729, 0.3707, 0.5705, 0.3518, 0.5532, 0.3564, 0.5966, 0.2984, 0.5705, 0.3104, 0.5966, 0.3169, 0.5729, 0.3145, 0.6494, 0.321, 0.5793, 0.3104, 0.5966, 0.314, 0.8506, 0.305, 0.9034, 0.3127, 0.9293, 0.2883, 0.9295, 0.3112, 0.9528, 0.305, 0.9034, 0.216, 0.9295, 0.1948, 0.9034, 0.1873, 0.9293, 0.1804, 0.8506, 0.1788, 0.9267, 0.1948, 0.9034, 0.1834, 0.6494, 0.1897, 0.5966, 0.1831, 0.5729, 0.204, 0.5705, 0.1852, 0.5532, 0.1897, 0.5966, 0.1317, 0.5705, 0.1437, 0.5966, 0.1503, 0.5729, 0.1479, 0.6494, 0.1543, 0.5793, 0.1437, 0.5966, 0.1474, 0.8506, 0.1383, 0.9034, 0.146, 0.9293, 0.1667, 0.5, 0.15, 0.6494, 0.1474, 0.8506, 0.1532, 0.9267, 0.1217, 0.9295, 0.1445, 0.9528, 0.1383, 0.9034, 0.04935, 0.9295, 0.02812, 0.9034, 0.02065, 0.9293, 0.01374, 0.8506, 0.01214, 0.9267, 0.02812, 0.9034, 0.0167, 0.6494, 0.02303, 0.5966, 0.01643, 0.5729, 0.8333, 0.5, 0.8166, 0.6494, 0.814, 0.8506, 0.8198, 0.9267, 0.03733, 0.5705, 0.0185, 0.5532, 0.02303, 0.5966, 0.6667, 0.5, 0.7016, 0.5705, 0.7984, 0.5705, 0.8153, 0.5532, -8.941e-08, 0.5, 0.03496, 0.5705, 0.1317, 0.5705, 0.1487, 0.5532, 1.0, 0.5, 0.9833, 0.6494, 0.9807, 0.8506, 0.9865, 0.9267, 0.8333, 0.5, 0.6667, 0.5, 0.8153, 0.5532, 0.6667, 0.5, 0.7222, 0.5, 0.7778, 0.5, 1.0, 0.5, 0.5, 0.5, 0.6487, 0.5532, 0.8333, 0.5, 0.8889, 0.5, 0.9444, 0.5, 0.1667, 0.5, 0.3333, 0.5, 0.482, 0.5532, 1.0, 0.5, 0.05556, 0.5, 0.1111, 0.5, 0.3333, 0.5, 0.1667, 0.5, 0.3153, 0.5532, 0.1667, 0.5, 0.2222, 0.5, 0.2778, 0.5, 0.5, 0.5, -8.941e-08, 0.5, 0.1487, 0.5532, 0.3333, 0.5, 0.3889, 0.5, 0.4444, 0.5, 0.6667, 0.5, 0.8153, 0.5532, 0.982, 0.5532, 0.5, 0.5, 0.5556, 0.5, 0.6111, 0.5])
me_cylinder_002.update()
me_cylinder_003 = bpy.data.meshes.new('Cylinder.003')
me_cylinder_003.from_pydata([(-0.4405, -0.5087, 0.675), (-0.5087, -0.4405, 0.675), (-0.5087, 0.4405, 0.675), (-0.4405, 0.5087, 0.675), (0.5087, -0.4405, 0.675), (0.4405, -0.5087, 0.675), (0.4405, 0.5087, 0.675), (0.5087, 0.4405, 0.675), (-0.5087, -0.4405, 0.5923), (-0.4868, -0.4315, 0.5703), (-0.4315, -0.4868, 0.5703), (-0.4405, -0.5087, 0.5923), (-0.4405, 0.5087, 0.5923), (-0.4315, 0.4868, 0.5703), (-0.4868, 0.4315, 0.5703), (-0.5087, 0.4405, 0.5923), (0.4405, -0.5087, 0.5923), (0.4315, -0.4868, 0.5703), (0.4868, -0.4315, 0.5703), (0.5087, -0.4405, 0.5923), (0.5087, 0.4405, 0.5923), (0.4868, 0.4315, 0.5703), (0.4315, 0.4868, 0.5703), (0.4405, 0.5087, 0.5923)], [], [(1, 2, 15, 8), (3, 6, 23, 12), (6, 7, 20, 23), (2, 3, 12, 15), (7, 4, 19, 20), (9, 14, 13, 22, 21, 18, 17, 10), (4, 5, 16, 19), (5, 0, 11, 16), (9, 10, 11, 8), (13, 14, 15, 12), (17, 18, 19, 16), (21, 22, 23, 20), (10, 17, 16, 11), (14, 9, 8, 15), (20, 19, 18, 21), (12, 23, 22, 13), (0, 1, 8, 11)])
_uv = me_cylinder_003.uv_layers.new(name='UVMap')
_uv.uv.foreach_set('vector', [0.5877, 0.5151, 0.8281, 0.5077, 0.8281, 0.5077, 0.5877, 0.5151, 0.8333, 0.5031, 0.4726, 0.4705, 0.4726, 0.4705, 0.8333, 0.5031, 0.4726, 0.4705, 0.5473, 0.7943, 0.5473, 0.7943, 0.4726, 0.4705, 0.8281, 0.5077, 0.8333, 0.5031, 0.8333, 0.5031, 0.8281, 0.5077, 0.5473, 0.7943, 0.4096, 0.9719, 0.4096, 0.9719, 0.5473, 0.7943, 0.5738, 0.5204, 0.82, 0.5101, 0.8226, 0.5066, 0.4887, 0.5205, 0.5367, 0.7482, 0.4125, 0.9608, 0.4023, 0.9518, 0.4912, 0.5315, 0.4096, 0.9719, 0.3957, 0.9621, 0.3957, 0.9621, 0.4096, 0.9719, 0.3957, 0.9621, 0.4735, 0.5254, 0.4735, 0.5254, 0.3957, 0.9621, 0.5738, 0.5204, 0.4912, 0.5315, 0.4735, 0.5254, 0.5877, 0.5151, 0.8226, 0.5066, 0.82, 0.5101, 0.8281, 0.5077, 0.8333, 0.5031, 0.4023, 0.9518, 0.4125, 0.9608, 0.4096, 0.9719, 0.3957, 0.9621, 0.5367, 0.7482, 0.4887, 0.5205, 0.4726, 0.4705, 0.5473, 0.7943, 0.4912, 0.5315, 0.4023, 0.9518, 0.3957, 0.9621, 0.4735, 0.5254, 0.82, 0.5101, 0.5738, 0.5204, 0.5877, 0.5151, 0.8281, 0.5077, 0.5473, 0.7943, 0.4096, 0.9719, 0.4125, 0.9608, 0.5367, 0.7482, 0.8333, 0.5031, 0.4726, 0.4705, 0.4887, 0.5205, 0.8226, 0.5066, 0.4735, 0.5254, 0.5877, 0.5151, 0.5877, 0.5151, 0.4735, 0.5254])
me_cylinder_003.update()

# ---- curves / text
cu_b_ziercurve = bpy.data.curves.new('BézierCurve', 'CURVE')
cu_b_ziercurve.dimensions = '3D'
_sp = cu_b_ziercurve.splines.new('BEZIER'); _sp.bezier_points.add(2)
_sp.bezier_points.foreach_set('co', [-0.09004, -0.8721, -1.864, -0.1072, -0.7308, -1.348, -0.1201, -0.917, -0.91])
_sp.bezier_points.foreach_set('handle_left', [-0.09004, -0.8721, -2.125, -0.1315, -0.749, -1.59, -0.2301, -0.758, -1.059])
_sp.bezier_points.foreach_set('handle_right', [-0.09004, -0.8721, -1.603, -0.0829, -0.7126, -1.106, -0.01007, -1.076, -0.7615])
for _p, _l, _r in zip(_sp.bezier_points, ['ALIGNED', 'ALIGNED', 'ALIGNED'], ['ALIGNED', 'ALIGNED', 'ALIGNED']): _p.handle_left_type = _l; _p.handle_right_type = _r
_sp.order_u = 0
_sp.order_v = 0
_sp = cu_b_ziercurve.splines.new('BEZIER'); _sp.bezier_points.add(2)
_sp.bezier_points.foreach_set('co', [0.1591, -0.8772, -1.863, 0.1367, -0.7345, -1.36, 0.1239, -0.9109, -0.9208])
_sp.bezier_points.foreach_set('handle_left', [0.1591, -0.8772, -2.123, 0.1116, -0.7525, -1.602, 0.01386, -0.7518, -1.069])
_sp.bezier_points.foreach_set('handle_right', [0.1591, -0.8772, -1.602, 0.1618, -0.7164, -1.118, 0.2339, -1.07, -0.7723])
for _p, _l, _r in zip(_sp.bezier_points, ['ALIGNED', 'ALIGNED', 'ALIGNED'], ['ALIGNED', 'ALIGNED', 'ALIGNED']): _p.handle_left_type = _l; _p.handle_right_type = _r
_sp.order_u = 0
_sp.order_v = 0
cu_b_ziercurve.use_path = True
cu_b_ziercurve.bevel_resolution = 1
cu_b_ziercurve.bevel_depth = 0.06
cu_b_ziercurve.fill_mode = 'FULL'
cu_b_ziercurve_002 = bpy.data.curves.new('BézierCurve.002', 'CURVE')
cu_b_ziercurve_002.dimensions = '3D'
_sp = cu_b_ziercurve_002.splines.new('BEZIER'); _sp.bezier_points.add(4)
_sp.bezier_points.foreach_set('co', [-2.138, -0.9559, -1.103, -1.252, 0.4479, -0.7335, -1.232, 0.542, 0.5609, -1.57, -0.09451, 0.9189, -2.172, -0.904, 1.177])
_sp.bezier_points.foreach_set('handle_left', [-2.239, -1.196, -1.098, -1.368, 0.2343, -0.8283, -1.255, 0.5422, 0.301, -1.459, 0.1128, 0.8616, -2.099, -0.7794, 1.142])
_sp.bezier_points.foreach_set('handle_right', [-2.037, -0.7154, -1.107, -1.136, 0.6615, -0.6386, -1.209, 0.5419, 0.8208, -1.681, -0.3019, 0.9761, -2.245, -1.029, 1.212])
for _p, _l, _r in zip(_sp.bezier_points, ['ALIGNED', 'ALIGNED', 'ALIGNED', 'ALIGNED', 'ALIGNED'], ['ALIGNED', 'ALIGNED', 'ALIGNED', 'ALIGNED', 'ALIGNED']): _p.handle_left_type = _l; _p.handle_right_type = _r
_sp.order_u = 0
_sp.order_v = 0
_sp = cu_b_ziercurve_002.splines.new('BEZIER'); _sp.bezier_points.add(4)
_sp.bezier_points.foreach_set('co', [2.138, -0.9559, -1.103, 1.252, 0.4479, -0.7335, 1.232, 0.542, 0.5609, 1.57, -0.09451, 0.9189, 2.172, -0.904, 1.177])
_sp.bezier_points.foreach_set('handle_left', [2.239, -1.196, -1.098, 1.368, 0.2343, -0.8283, 1.255, 0.5422, 0.301, 1.459, 0.1128, 0.8616, 2.099, -0.7794, 1.142])
_sp.bezier_points.foreach_set('handle_right', [2.037, -0.7154, -1.107, 1.136, 0.6615, -0.6386, 1.209, 0.5419, 0.8208, 1.681, -0.3019, 0.9761, 2.245, -1.029, 1.212])
for _p, _l, _r in zip(_sp.bezier_points, ['ALIGNED', 'ALIGNED', 'ALIGNED', 'ALIGNED', 'ALIGNED'], ['ALIGNED', 'ALIGNED', 'ALIGNED', 'ALIGNED', 'ALIGNED']): _p.handle_left_type = _l; _p.handle_right_type = _r
_sp.order_u = 0
_sp.order_v = 0
cu_b_ziercurve_002.use_path = True
cu_b_ziercurve_002.bevel_resolution = 0
cu_b_ziercurve_002.bevel_depth = 0.06
cu_b_ziercurve_002.fill_mode = 'FULL'
cu_b_ziercurve_005 = bpy.data.curves.new('BézierCurve.005', 'CURVE')
cu_b_ziercurve_005.dimensions = '3D'
_sp = cu_b_ziercurve_005.splines.new('BEZIER'); _sp.bezier_points.add(2)
_sp.bezier_points.foreach_set('co', [-0.09454, -11.36, 1.813, 0.02039, -2.268, 1.472, -0.01899, -1.378, 1.927])
_sp.bezier_points.foreach_set('handle_left', [-0.09454, -12.13, 1.813, -0.2097, -2.977, 1.533, -0.02813, -1.46, 1.661])
_sp.bezier_points.foreach_set('handle_right', [-0.09454, -10.6, 1.813, 0.07814, -2.09, 1.457, -0.009848, -1.296, 2.193])
for _p, _l, _r in zip(_sp.bezier_points, ['ALIGNED', 'ALIGNED', 'ALIGNED'], ['ALIGNED', 'ALIGNED', 'ALIGNED']): _p.handle_left_type = _l; _p.handle_right_type = _r
_sp.order_u = 0
_sp.order_v = 0
cu_b_ziercurve_005.use_path = True
cu_b_ziercurve_005.bevel_resolution = 3
cu_b_ziercurve_005.bevel_depth = 0.37
cu_b_ziercurve_005.fill_mode = 'FULL'
cu_b_ziercurve_005.use_fill_caps = True

# ---- objects
ob_sm_rack = bpy.data.objects.new('SM_Rack', me_circle)
ob_sm_monitor = bpy.data.objects.new('SM_Monitor', me_cube_004)
ob_sm_monitor_001 = bpy.data.objects.new('SM_Monitor.001', me_cube_007)
ob_sm_monitor_002 = bpy.data.objects.new('SM_Monitor.002', me_cube_008)
ob_sm_desk = bpy.data.objects.new('SM_Desk', me_cube_009)
ob_sm_computerpipes = bpy.data.objects.new('SM_ComputerPipes', cu_b_ziercurve)
ob_sm_helen_interiormesh = bpy.data.objects.new('SM_Helen_InteriorMesh', me_cylinder_001)
ob_sm_windowmesh = bpy.data.objects.new('SM_WindowMesh', me_cylinder_002)
ob_windowpipes = bpy.data.objects.new('WindowPipes', cu_b_ziercurve_002)
ob_airpipes = bpy.data.objects.new('AirPipes', cu_b_ziercurve_005)
ob_sm_hatch = bpy.data.objects.new('SM_Hatch', me_cylinder_003)

# ---- transforms, parenting, visibility, modifiers, constraints
ob_sm_rack.location = (0.0, -1.61, -0.8214)
ob_sm_monitor.location = (0.0, -0.1442, -0.5868)
ob_sm_monitor.rotation_euler = (-0.1397, -0.0, 0.0)
ob_sm_monitor_001.location = (-0.6748, -0.1808, -0.5868)
ob_sm_monitor_001.rotation_euler = (-0.1397, -0.0, 0.1091)
ob_sm_monitor_002.location = (0.6748, -0.1808, -0.5868)
ob_sm_monitor_002.rotation_euler = (-0.1397, -0.0, -0.1091)
ob_sm_desk.location = (0.0, -0.5991, -1.092)
ob_sm_desk.rotation_euler = (0.2004, -0.0, 0.0)
ob_sm_computerpipes.location = (0.0, 0.0, -0.2285)
ob_sm_helen_interiormesh.location = (1.423e-16, -3.669, 0.03859)
ob_sm_helen_interiormesh.rotation_euler = (1.571, -0.0, 0.0)
ob_sm_helen_interiormesh.scale = (3.312, 3.312, 3.312)
ob_sm_windowmesh.location = (1.423e-16, -3.669, 0.03859)
ob_sm_windowmesh.rotation_euler = (1.571, -0.0, 0.0)
ob_sm_windowmesh.scale = (2.937, 2.937, 2.937)
_m = ob_sm_windowmesh.modifiers.new('Solidify', 'SOLIDIFY')
_m.thickness = 0.03
ob_windowpipes.location = (0.0, 0.0, 0.0)
ob_airpipes.location = (0.0, 0.0, 0.5128)
ob_sm_hatch.location = (-2.056e-08, -11.1, 0.07598)
ob_sm_hatch.rotation_euler = (1.571, -0.0, 0.0)
ob_sm_hatch.scale = (3.312, 3.312, 3.312)

# ---- collection membership
col_sm_helen_interior.objects.link(ob_sm_rack)
col_sm_helen_interior.objects.link(ob_sm_monitor)
col_sm_helen_interior.objects.link(ob_sm_monitor_001)
col_sm_helen_interior.objects.link(ob_sm_monitor_002)
col_sm_helen_interior.objects.link(ob_sm_desk)
col_sm_helen_interior.objects.link(ob_sm_computerpipes)
col_sm_helen_interior.objects.link(ob_sm_helen_interiormesh)
col_sm_helen_interior.objects.link(ob_sm_windowmesh)
col_sm_helen_interior.objects.link(ob_windowpipes)
col_sm_helen_interior.objects.link(ob_airpipes)
col_sm_helen_interior.objects.link(ob_sm_hatch)

# ---- scene / render settings (as saved in the file)
scene.frame_start = 1; scene.frame_end = 250; scene.frame_set(1)
scene.render.engine = 'BLENDER_EEVEE_NEXT'
bpy.context.view_layer.update()

# ---- added for rendering (the .blend has no active camera and no usable light): camera, sun
cam_auto = bpy.data.cameras.new('AutoCamera')
cam_auto.lens = 50.0
cam_auto.sensor_width = 36.0
cam_auto.clip_end = 1000.0
ob_auto_camera = bpy.data.objects.new('AutoCamera', cam_auto)
scene.collection.objects.link(ob_auto_camera)
ob_auto_camera.location = (16.5756, -25.9785, 13.326)
ob_auto_camera.rotation_euler = (1.09748, -7.21219e-08, 0.694738)
scene.camera = ob_auto_camera
light_auto_sun = bpy.data.lights.new('AutoSun', 'SUN')
light_auto_sun.energy = 3.0
light_auto_sun.angle = 0.0523599
ob_auto_sun = bpy.data.objects.new('AutoSun', light_auto_sun)
scene.collection.objects.link(ob_auto_sun)
ob_auto_sun.rotation_euler = (0.872665, 0.174533, 0.523599)
bpy.context.view_layer.update()

